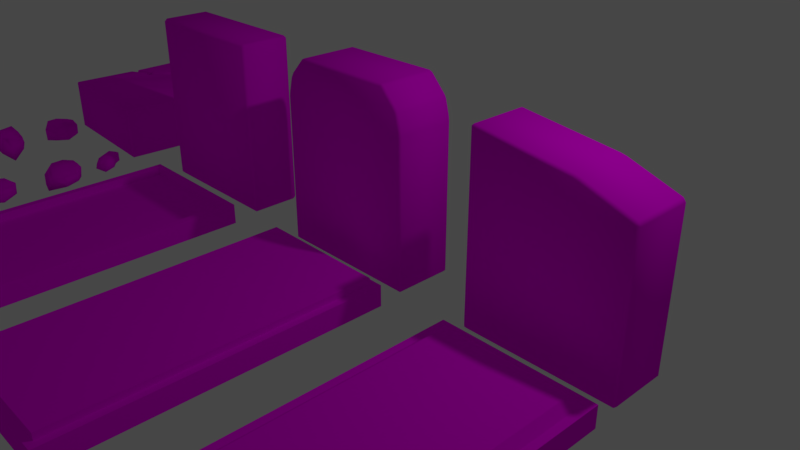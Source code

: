 # Source: hautakivet.blend  (saved by Blender 2.79.0; exported with 4.5.12 LTS)
import bpy
from mathutils import Matrix  # noqa: F401  (used for matrix-valued properties, if any)

bpy.ops.wm.read_factory_settings(use_empty=True)
scene = bpy.context.scene
scene.name = 'Scene'

# ---- collections
col_collection_1 = bpy.data.collections.new('Collection 1'); scene.collection.children.link(col_collection_1)

# ---- images (referenced by path relative to the original .blend; pixels are not part of the script)
import os
ASSET_DIR = os.environ.get("B2B_ASSET_DIR", "")  # directory of the original .blend (textures are referenced by path, not embedded)
HERE = os.path.dirname(os.path.abspath(__file__))  # packed textures are extracted next to this script under _unpacked/

def load_image(name, relpath, width, height, colorspace="sRGB"):
    """Load a texture the original file referenced (path relative to the .blend, or extracted next to this script)."""
    p = next((c for c in (os.path.join(HERE, relpath), os.path.join(ASSET_DIR, relpath)) if relpath and os.path.exists(c)), "")
    if p:
        img = bpy.data.images.load(p, check_existing=True)
        img.name = name
    else:  # same state as the original file: an image datablock whose file is absent (Cycles renders it pink)
        img = bpy.data.images.new(name, width, height)
        img.source = "FILE"
        img.filepath = "//" + (relpath or name)
    img.colorspace_settings.name = colorspace
    return img
img_cliffs0149_18_l_color_jpg = load_image('Cliffs0149_18_L_COLOR.jpg', 'Cliffs0149_18_L_COLOR.jpg', 1024, 1024, 'sRGB')
img_stone08_jpg = load_image('stone08.jpg', 'stone08.jpg', 1024, 1024, 'sRGB')

# ---- materials (node trees are filled in below, after node groups)
mat_material_001 = bpy.data.materials.new('Material.001')
mat_material_001.alpha_threshold = 0.0
mat_material_001.roughness = 0.5
mat_material = bpy.data.materials.new('Material')
mat_material.alpha_threshold = 0.0
mat_material.roughness = 0.5
mat_material.line_color = (0.0, 0.0, 0.0, 1.0)

# ---- material node trees
mat_material_001.use_nodes = True; mat_material_001.node_tree.nodes.clear()
_N = mat_material_001.node_tree.nodes; _L = mat_material_001.node_tree.links
n0 = _N.new('ShaderNodeOutputMaterial'); n0.name = 'Material Output'; n0.location = (300, 300)
n1 = _N.new('ShaderNodeBsdfDiffuse'); n1.name = 'Diffuse BSDF'; n1.location = (-29, 348)
n2 = _N.new('ShaderNodeTexImage'); n2.name = 'Image Texture'; n2.location = (-332, 334)
n2.width = 140
n2.image = img_cliffs0149_18_l_color_jpg
n3 = _N.new('ShaderNodeTexCoord'); n3.name = 'Texture Coordinate'; n3.location = (-741, 313)
_L.new(n1.outputs[0], n0.inputs[0])
_L.new(n2.outputs[0], n1.inputs[0])
_L.new(n3.outputs[2], n2.inputs[0])
n0.is_active_output = True
mat_material.use_nodes = True; mat_material.node_tree.nodes.clear()
_N = mat_material.node_tree.nodes; _L = mat_material.node_tree.links
n0 = _N.new('ShaderNodeOutputMaterial'); n0.name = 'Material Output'; n0.location = (300, 300)
n1 = _N.new('ShaderNodeBsdfDiffuse'); n1.name = 'Diffuse BSDF'; n1.location = (10, 300)
n2 = _N.new('ShaderNodeTexImage'); n2.name = 'Image Texture'; n2.location = (-304, 292)
n2.width = 227
n2.image = img_stone08_jpg
_L.new(n1.outputs[0], n0.inputs[0])
_L.new(n2.outputs[0], n1.inputs[0])
n0.is_active_output = True

# ---- world
world_world = bpy.data.worlds.new('World'); scene.world = world_world
world_world.color = (0.05088, 0.05088, 0.05088)
world_world.use_sun_shadow = False
world_world.sun_shadow_jitter_overblur = 0.0
world_world.cycles.sampling_method = 'MANUAL'

# ---- cameras
cam_camera = bpy.data.cameras.new('Camera')
cam_camera.clip_end = 100.0
cam_camera.lens = 35.0
cam_camera.sensor_width = 32.0
cam_camera.sensor_height = 18.0
cam_camera.ortho_scale = 7.314
cam_camera.dof.focus_distance = 0.0

# ---- lights
light_lamp = bpy.data.lights.new('Lamp', 'POINT')
light_lamp.transmission_factor = 0.0
light_lamp.cutoff_distance = 30.0
light_lamp.energy = 100.0
light_lamp.shadow_buffer_clip_start = 1.001
light_lamp.shadow_soft_size = 0.1
light_lamp.shadow_maximum_resolution = 0.006
light_lamp.use_absolute_resolution = True

# ---- meshes
me_cube_018 = bpy.data.meshes.new('Cube.018')
me_cube_018.from_pydata([(-0.207, -0.2011, -0.06447), (-0.1897, -0.1454, 0.1575), (-0.1569, 0.1618, -0.07258), (-0.1318, 0.1763, 0.1328), (0.1789, -0.1889, -0.08584), (0.1663, -0.1198, 0.1098), (0.1625, 0.1665, -0.07531), (0.1917, 0.1698, 0.1299), (-0.2895, -0.01358, -0.111), (-0.1924, -0.172, 0.05529), (-0.199, 0.01129, 0.1611), (-0.1905, 0.2012, 0.02823), (0.0003392, 0.2695, -0.117), (0.03808, 0.2014, 0.1537), (0.1914, 0.1816, 0.02339), (0.2456, -0.006001, -0.1038), (0.2394, 0.02307, 0.1788), (0.1773, -0.1699, 0.01492), (-0.009171, -0.2729, -0.1125), (-0.05371, -0.1341, 0.1455), (0.01228, 0.03138, 0.1869), (-0.0007529, -0.0009268, -0.1255), (-0.04968, -0.2628, 0.06425), (0.2668, -0.00457, 0.03905), (0.008537, 0.2774, 0.0423), (-0.284, -0.03486, 0.07153), (0.3097, -3.165, -0.1234), (0.3677, -3.34, 0.1098), (0.5811, -3.536, -0.07258), (0.5772, -3.565, 0.1327), (0.09498, -3.588, -0.07585), (0.1609, -3.617, 0.1095), (0.3879, -3.793, -0.07399), (0.3792, -3.734, 0.07151), (0.5298, -3.34, -0.1219), (0.3451, -3.31, 0.01171), (0.495, -3.429, 0.1464), (0.6344, -3.536, 0.02677), (0.569, -3.727, -0.1168), (0.4812, -3.683, 0.1273), (0.3814, -3.784, 0.0005167), (0.2006, -3.75, -0.1036), (0.2653, -3.692, 0.1132), (0.1115, -3.597, 0.02262), (0.1495, -3.39, -0.1169), (0.3006, -3.485, 0.1004), (0.3738, -3.59, 0.1881), (0.357, -3.56, -0.1263), (0.178, -3.399, 0.02304), (0.2065, -3.733, 0.02032), (0.5598, -3.719, 0.02753), (0.5269, -3.345, 0.03924), (-0.3553, -3.847, -0.1258), (-0.3179, -3.645, 0.05491), (-0.4462, -3.401, -0.06528), (-0.4233, -3.369, 0.117), (0.002609, -3.575, -0.04881), (-0.03017, -3.506, 0.1146), (-0.1657, -3.255, -0.06009), (-0.138, -3.236, 0.1349), (-0.4825, -3.6, -0.1167), (-0.3219, -3.696, -0.004602), (-0.3969, -3.516, 0.09756), (-0.4917, -3.378, 0.02767), (-0.3529, -3.232, -0.1146), (-0.2856, -3.273, 0.1468), (-0.1458, -3.228, 0.03606), (-0.01519, -3.373, -0.08442), (-0.02743, -3.343, 0.1778), (-0.00596, -3.556, 0.04725), (-0.1253, -3.73, -0.08266), (-0.2049, -3.556, 0.07679), (-0.2214, -3.424, 0.1442), (-0.2511, -3.498, -0.05978), (-0.1383, -3.694, 0.02373), (0.002688, -3.363, 0.0601), (-0.3495, -3.222, 0.04593), (-0.4728, -3.591, 0.02715), (-0.07362, -2.638, 0.01303), (-0.09947, -2.656, 0.04655), (-0.1226, -2.884, -0.00762), (-0.1835, -2.886, 0.09377), (-0.2563, -2.443, 0.01856), (-0.3068, -2.506, 0.131), (-0.4089, -2.769, -0.02631), (-0.4521, -2.757, 0.1434), (-0.06754, -2.744, -0.00147), (-0.06378, -2.642, 0.02203), (-0.1284, -2.759, 0.06181), (-0.1259, -2.928, 0.03682), (-0.3127, -2.925, -0.09253), (-0.3341, -2.847, 0.1444), (-0.4476, -2.77, 0.05796), (-0.3927, -2.582, -0.0002408), (-0.4398, -2.603, 0.183), (-0.2755, -2.459, 0.0869), (-0.09782, -2.53, 0.01069), (-0.1792, -2.596, 0.08317), (-0.2661, -2.7, 0.1239), (-0.1499, -2.686, 0.02064), (-0.1116, -2.52, 0.04492), (-0.4256, -2.572, 0.1106), (-0.3263, -2.929, 0.06018), (-0.03975, -2.774, 0.01193), (-0.5067, -1.929, -0.1288), (-0.3283, -1.775, 0.04732), (-0.2476, -1.559, -0.07216), (-0.2196, -1.554, 0.1348), (-0.04768, -2.002, -0.08356), (-0.02808, -1.915, 0.08351), (0.0554, -1.66, -0.07468), (0.08355, -1.668, 0.1326), (-0.4214, -1.674, -0.1159), (-0.3659, -1.829, -0.01752), (-0.3168, -1.668, 0.1353), (-0.2661, -1.51, 0.02826), (-0.06341, -1.509, -0.117), (-0.05148, -1.588, 0.1581), (0.08721, -1.656, 0.02584), (0.07673, -1.85, -0.1035), (0.08181, -1.817, 0.1734), (-0.04154, -1.981, 0.01366), (-0.2456, -2.012, -0.1185), (-0.1931, -1.818, 0.06422), (-0.1222, -1.719, 0.1548), (-0.1949, -1.831, -0.03316), (-0.2199, -1.941, -0.02671), (0.09674, -1.857, 0.0414), (-0.05311, -1.504, 0.04243), (-0.4129, -1.673, 0.04141), (0.07458, -0.8898, -0.2923), (0.04433, -0.9282, 0.09269), (-0.1535, -1.08, -0.06939), (-0.1742, -1.04, 0.1007), (-0.1112, -0.6262, -0.08584), (-0.155, -0.6811, 0.1098), (-0.3681, -0.8724, -0.07531), (-0.3898, -0.8526, 0.1299), (-0.0119, -1.049, -0.1484), (0.04821, -0.9075, -0.0482), (-0.06508, -0.9874, 0.1075), (-0.1646, -1.061, 0.02274), (-0.3345, -1.058, -0.1141), (-0.3041, -0.9843, 0.1468), (-0.3984, -0.8605, 0.02339), (-0.2928, -0.6963, -0.1038), (-0.3107, -0.7201, 0.1788), (-0.1245, -0.6399, 0.01492), (0.05548, -0.7106, -0.1295), (-0.05124, -0.8415, 0.1009), (-0.1682, -0.8963, 0.1844), (-0.138, -0.8848, -0.1288), (0.05462, -0.7394, 0.02066), (-0.3079, -0.6813, 0.03905), (-0.3336, -1.039, 0.03532), (-0.0169, -1.032, 0.005935), (1.178, -3.208, -0.165), (1.155, -3.37, 0.07108), (1.253, -3.592, -0.07141), (1.236, -3.618, 0.1328), (0.8118, -3.425, -0.09374), (0.8729, -3.509, 0.0787), (0.9637, -3.73, -0.07484), (0.9374, -3.744, 0.1315), (1.301, -3.33, -0.07536), (1.148, -3.321, -0.0149), (1.226, -3.456, 0.1486), (1.3, -3.616, 0.02857), (1.154, -3.757, -0.117), (1.092, -3.711, 0.1538), (0.9428, -3.755, 0.0248), (0.8108, -3.601, -0.0977), (0.8377, -3.635, 0.1758), (0.8393, -3.466, -0.01246), (0.9523, -3.299, -0.1367), (1.033, -3.432, 0.09083), (1.041, -3.542, 0.1904), (0.9899, -3.405, -0.05123), (0.9862, -3.365, -0.03268), (0.7946, -3.615, 0.04284), (1.15, -3.768, 0.0423), (1.293, -3.383, 0.05103), (1.96, -3.811, -0.1234), (1.841, -3.659, 0.09004), (1.581, -3.55, -0.07258), (1.575, -3.522, 0.1327), (2.027, -3.346, -0.06957), (1.942, -3.336, 0.08209), (1.679, -3.247, -0.07518), (1.685, -3.218, 0.1301), (1.694, -3.719, -0.1219), (1.879, -3.687, 0.01481), (1.696, -3.622, 0.1393), (1.533, -3.57, 0.02823), (1.529, -3.366, -0.1166), (1.606, -3.353, 0.1538), (1.675, -3.214, 0.02425), (1.871, -3.223, -0.09777), (1.83, -3.223, 0.1527), (2.008, -3.342, 0.03151), (2.039, -3.547, -0.111), (1.86, -3.503, 0.09042), (1.75, -3.428, 0.1531), (1.794, -3.458, -0.09603), (2.006, -3.546, 0.02477), (1.877, -3.203, 0.04643), (1.525, -3.357, 0.04235), (1.696, -3.714, 0.03951), (1.627, -2.695, -0.07267), (1.628, -2.664, 0.0926), (1.786, -2.433, -0.06911), (1.814, -2.433, 0.1316), (1.894, -2.907, -0.08367), (1.906, -2.83, 0.07148), (2.079, -2.595, -0.0298), (2.056, -2.603, 0.05396), (1.597, -2.512, -0.1181), (1.593, -2.695, 0.00987), (1.69, -2.531, 0.1449), (1.778, -2.382, 0.03197), (1.978, -2.421, -0.1096), (1.95, -2.498, 0.09588), (2.096, -2.595, 0.02898), (2.049, -2.786, -0.09099), (2.008, -2.735, 0.05854), (1.903, -2.89, 0.0195), (1.692, -2.877, -0.1097), (1.774, -2.717, 0.1033), (1.845, -2.622, 0.1137), (1.842, -2.657, -0.09805), (1.7, -2.85, 0.02291), (2.057, -2.788, 0.02271), (1.992, -2.418, 0.05634), (1.601, -2.511, 0.04031), (1.547, -2.08, -0.131), (1.656, -1.913, 0.07031), (1.663, -1.646, -0.05524), (1.691, -1.63, 0.12), (2.007, -2.002, -0.06762), (1.968, -1.908, 0.0556), (1.987, -1.64, -0.06943), (2.003, -1.636, 0.1065), (1.533, -1.815, -0.1046), (1.637, -1.967, 0.007944), (1.642, -1.771, 0.1167), (1.63, -1.606, 0.04738), (1.823, -1.537, -0.1142), (1.857, -1.607, 0.124), (2.016, -1.625, 0.03073), (2.072, -1.815, -0.09374), (2.019, -1.768, 0.09849), (1.996, -1.974, 0.01035), (1.814, -2.084, -0.1002), (1.8, -1.894, 0.09623), (1.827, -1.767, 0.1362), (1.827, -1.818, -0.09558), (1.806, -2.044, 0.02033), (2.08, -1.809, 0.02573), (1.832, -1.528, 0.05754), (1.548, -1.805, 0.03932), (2.045, -1.149, -0.1234), (1.919, -1.008, 0.09154), (1.649, -0.9159, -0.07245), (1.641, -0.8877, 0.1318), (2.074, -0.681, -0.08407), (1.997, -0.676, 0.08097), (1.729, -0.6045, -0.05962), (1.729, -0.579, 0.1212), (1.774, -1.076, -0.1219), (1.956, -1.031, 0.01456), (1.768, -0.9781, 0.1294), (1.602, -0.9383, 0.02826), (1.585, -0.7364, -0.117), (1.66, -0.7174, 0.1476), (1.724, -0.5718, 0.05307), (1.915, -0.5692, -0.09664), (1.872, -0.5746, 0.1113), (2.058, -0.6781, 0.02862), (2.103, -0.8796, -0.1166), (1.923, -0.8489, 0.07991), (1.804, -0.7819, 0.1096), (1.855, -0.8099, -0.07141), (2.074, -0.8837, 0.02688), (1.922, -0.5482, 0.05781), (1.58, -0.7263, 0.04415), (1.774, -1.071, 0.03957), (1.623, 0.01698, -0.06726), (1.669, 0.04195, 0.09079), (1.813, 0.1227, -0.04767), (1.846, 0.08616, 0.06754), (1.818, -0.2744, -0.07989), (1.863, -0.1967, 0.07846), (2.017, -0.06285, -0.0519), (1.995, -0.06503, 0.07966), (1.675, 0.1925, -0.1107), (1.613, 0.02986, 0.009109), (1.766, 0.09568, 0.09288), (1.826, 0.1146, 0.01952), (1.904, 0.02067, -0.04804), (1.912, 0.009222, 0.07053), (2.012, -0.07002, 0.02244), (2.003, -0.2067, -0.1021), (1.982, -0.1471, 0.113), (1.834, -0.2558, 0.01284), (1.632, -0.1769, -0.08411), (1.766, -0.06609, 0.0873), (1.857, -0.02596, 0.09231), (1.836, -0.02315, -0.1088), (1.665, -0.1436, 0.01633), (2.013, -0.2161, 0.03377), (1.925, 0.02657, 0.0201), (1.689, 0.1842, 0.03381)], [], [(25, 10, 3, 11), (24, 13, 7, 14), (23, 16, 5, 17), (22, 19, 1, 9), (21, 15, 4, 18), (20, 10, 1, 19), (16, 20, 19, 5), (7, 13, 20, 16), (13, 3, 10, 20), (8, 21, 18, 0), (2, 12, 21, 8), (12, 6, 15, 21), (18, 22, 9, 0), (4, 17, 22, 18), (17, 5, 19, 22), (15, 23, 17, 4), (6, 14, 23, 15), (14, 7, 16, 23), (12, 24, 14, 6), (2, 11, 24, 12), (11, 3, 13, 24), (8, 25, 11, 2), (0, 9, 25, 8), (9, 1, 10, 25), (51, 36, 29, 37), (50, 39, 33, 40), (49, 42, 31, 43), (48, 45, 27, 35), (47, 41, 30, 44), (46, 36, 27, 45), (42, 46, 45, 31), (33, 39, 46, 42), (39, 29, 36, 46), (34, 47, 44, 26), (28, 38, 47, 34), (38, 32, 41, 47), (44, 48, 35, 26), (30, 43, 48, 44), (43, 31, 45, 48), (41, 49, 43, 30), (32, 40, 49, 41), (40, 33, 42, 49), (38, 50, 40, 32), (28, 37, 50, 38), (37, 29, 39, 50), (34, 51, 37, 28), (26, 35, 51, 34), (35, 27, 36, 51), (77, 62, 55, 63), (76, 65, 59, 66), (75, 68, 57, 69), (74, 71, 53, 61), (73, 67, 56, 70), (72, 62, 53, 71), (68, 72, 71, 57), (59, 65, 72, 68), (65, 55, 62, 72), (60, 73, 70, 52), (54, 64, 73, 60), (64, 58, 67, 73), (70, 74, 61, 52), (56, 69, 74, 70), (69, 57, 71, 74), (67, 75, 69, 56), (58, 66, 75, 67), (66, 59, 68, 75), (64, 76, 66, 58), (54, 63, 76, 64), (63, 55, 65, 76), (60, 77, 63, 54), (52, 61, 77, 60), (61, 53, 62, 77), (103, 88, 81, 89), (102, 91, 85, 92), (101, 94, 83, 95), (100, 97, 79, 87), (99, 93, 82, 96), (98, 88, 79, 97), (94, 98, 97, 83), (85, 91, 98, 94), (91, 81, 88, 98), (86, 99, 96, 78), (80, 90, 99, 86), (90, 84, 93, 99), (96, 100, 87, 78), (82, 95, 100, 96), (95, 83, 97, 100), (93, 101, 95, 82), (84, 92, 101, 93), (92, 85, 94, 101), (90, 102, 92, 84), (80, 89, 102, 90), (89, 81, 91, 102), (86, 103, 89, 80), (78, 87, 103, 86), (87, 79, 88, 103), (129, 114, 107, 115), (128, 117, 111, 118), (127, 120, 109, 121), (126, 123, 105, 113), (125, 119, 108, 122), (124, 114, 105, 123), (120, 124, 123, 109), (111, 117, 124, 120), (117, 107, 114, 124), (112, 125, 122, 104), (106, 116, 125, 112), (116, 110, 119, 125), (122, 126, 113, 104), (108, 121, 126, 122), (121, 109, 123, 126), (119, 127, 121, 108), (110, 118, 127, 119), (118, 111, 120, 127), (116, 128, 118, 110), (106, 115, 128, 116), (115, 107, 117, 128), (112, 129, 115, 106), (104, 113, 129, 112), (113, 105, 114, 129), (155, 140, 133, 141), (154, 143, 137, 144), (153, 146, 135, 147), (152, 149, 131, 139), (151, 145, 134, 148), (150, 140, 131, 149), (146, 150, 149, 135), (137, 143, 150, 146), (143, 133, 140, 150), (138, 151, 148, 130), (132, 142, 151, 138), (142, 136, 145, 151), (148, 152, 139, 130), (134, 147, 152, 148), (147, 135, 149, 152), (145, 153, 147, 134), (136, 144, 153, 145), (144, 137, 146, 153), (142, 154, 144, 136), (132, 141, 154, 142), (141, 133, 143, 154), (138, 155, 141, 132), (130, 139, 155, 138), (139, 131, 140, 155), (181, 166, 159, 167), (180, 169, 163, 170), (179, 172, 161, 173), (178, 175, 157, 165), (177, 171, 160, 174), (176, 166, 157, 175), (172, 176, 175, 161), (163, 169, 176, 172), (169, 159, 166, 176), (164, 177, 174, 156), (158, 168, 177, 164), (168, 162, 171, 177), (174, 178, 165, 156), (160, 173, 178, 174), (173, 161, 175, 178), (171, 179, 173, 160), (162, 170, 179, 171), (170, 163, 172, 179), (168, 180, 170, 162), (158, 167, 180, 168), (167, 159, 169, 180), (164, 181, 167, 158), (156, 165, 181, 164), (165, 157, 166, 181), (207, 192, 185, 193), (206, 195, 189, 196), (205, 198, 187, 199), (204, 201, 183, 191), (203, 197, 186, 200), (202, 192, 183, 201), (198, 202, 201, 187), (189, 195, 202, 198), (195, 185, 192, 202), (190, 203, 200, 182), (184, 194, 203, 190), (194, 188, 197, 203), (200, 204, 191, 182), (186, 199, 204, 200), (199, 187, 201, 204), (197, 205, 199, 186), (188, 196, 205, 197), (196, 189, 198, 205), (194, 206, 196, 188), (184, 193, 206, 194), (193, 185, 195, 206), (190, 207, 193, 184), (182, 191, 207, 190), (191, 183, 192, 207), (233, 218, 211, 219), (232, 221, 215, 222), (231, 224, 213, 225), (230, 227, 209, 217), (229, 223, 212, 226), (228, 218, 209, 227), (224, 228, 227, 213), (215, 221, 228, 224), (221, 211, 218, 228), (216, 229, 226, 208), (210, 220, 229, 216), (220, 214, 223, 229), (226, 230, 217, 208), (212, 225, 230, 226), (225, 213, 227, 230), (223, 231, 225, 212), (214, 222, 231, 223), (222, 215, 224, 231), (220, 232, 222, 214), (210, 219, 232, 220), (219, 211, 221, 232), (216, 233, 219, 210), (208, 217, 233, 216), (217, 209, 218, 233), (259, 244, 237, 245), (258, 247, 241, 248), (257, 250, 239, 251), (256, 253, 235, 243), (255, 249, 238, 252), (254, 244, 235, 253), (250, 254, 253, 239), (241, 247, 254, 250), (247, 237, 244, 254), (242, 255, 252, 234), (236, 246, 255, 242), (246, 240, 249, 255), (252, 256, 243, 234), (238, 251, 256, 252), (251, 239, 253, 256), (249, 257, 251, 238), (240, 248, 257, 249), (248, 241, 250, 257), (246, 258, 248, 240), (236, 245, 258, 246), (245, 237, 247, 258), (242, 259, 245, 236), (234, 243, 259, 242), (243, 235, 244, 259), (285, 270, 263, 271), (284, 273, 267, 274), (283, 276, 265, 277), (282, 279, 261, 269), (281, 275, 264, 278), (280, 270, 261, 279), (276, 280, 279, 265), (267, 273, 280, 276), (273, 263, 270, 280), (268, 281, 278, 260), (262, 272, 281, 268), (272, 266, 275, 281), (278, 282, 269, 260), (264, 277, 282, 278), (277, 265, 279, 282), (275, 283, 277, 264), (266, 274, 283, 275), (274, 267, 276, 283), (272, 284, 274, 266), (262, 271, 284, 272), (271, 263, 273, 284), (268, 285, 271, 262), (260, 269, 285, 268), (269, 261, 270, 285), (311, 296, 289, 297), (310, 299, 293, 300), (309, 302, 291, 303), (308, 305, 287, 295), (307, 301, 290, 304), (306, 296, 287, 305), (302, 306, 305, 291), (293, 299, 306, 302), (299, 289, 296, 306), (294, 307, 304, 286), (288, 298, 307, 294), (298, 292, 301, 307), (304, 308, 295, 286), (290, 303, 308, 304), (303, 291, 305, 308), (301, 309, 303, 290), (292, 300, 309, 301), (300, 293, 302, 309), (298, 310, 300, 292), (288, 297, 310, 298), (297, 289, 299, 310), (294, 311, 297, 288), (286, 295, 311, 294), (295, 287, 296, 311)])
me_cube_018.polygons.foreach_set('use_smooth', [True] * 288)
_uv = me_cube_018.uv_layers.new(name='UVMap')
_uv.uv.foreach_set('vector', [0.9967, 0.5712, 1.02, 0.616, 1.102, 0.6018, 1.115, 0.5495, 0.05347, 0.5566, 0.06824, 0.6123, 0.1451, 0.6004, 0.1449, 0.5471, 0.01182, 0.555, 0.02565, 0.6249, -0.04577, 0.5903, -0.07086, 0.5429, 0.02436, 0.5676, 0.02234, 0.6082, -0.04567, 0.6142, -0.04702, 0.5631, 0.04882, 0.01365, 0.172, 0.01111, 0.1387, -0.08035, 0.04461, -0.1223, 0.05534, 0.0298, -0.0503, 0.01976, -0.04567, -0.0586, 0.02234, -0.05295, 0.1689, 0.02565, 0.05534, 0.0298, 0.02234, -0.05295, 0.1324, -0.04577, 0.1451, 0.09901, 0.06824, 0.1148, 0.05534, 0.0298, 0.1689, 0.02565, 0.06824, 0.1148, -0.01668, 0.1022, -0.0503, 0.01976, 0.05534, 0.0298, 0.9045, 0.007317, 1.049, 0.01365, 1.045, -0.1223, 0.9457, -0.08642, 0.9708, 0.09499, 1.049, 0.1489, 1.049, 0.01365, 0.9045, 0.007317, 0.04937, 0.1489, 0.1305, 0.09737, 0.172, 0.01111, 0.04882, 0.01365, 0.04461, 0.4792, 0.02436, 0.5676, -0.04702, 0.5631, -0.05432, 0.5032, 0.1387, 0.4925, 0.1379, 0.5429, 0.02436, 0.5676, 0.04461, 0.4792, 0.1379, 0.9291, 0.1324, 0.9542, 0.02234, 0.947, 0.02436, 0.8827, 0.01111, 0.4835, 0.01182, 0.555, -0.07086, 0.5429, -0.08035, 0.4925, 0.09737, 0.4978, 0.1049, 0.5471, 0.01182, 0.555, 0.01111, 0.4835, 0.1049, 0.5471, 0.09901, 0.6004, 0.02565, 0.6249, 0.01182, 0.555, 0.04937, 0.4769, 0.05347, 0.5566, 0.1449, 0.5471, 0.1305, 0.4978, 0.9708, 0.4991, 0.9539, 0.5495, 1.053, 0.5566, 1.049, 0.4769, 0.9539, 0.5495, 0.9833, 0.6018, 1.068, 0.6123, 1.053, 0.5566, 0.007317, 0.4799, -0.00332, 0.5712, 0.1147, 0.5495, 0.09499, 0.4991, 0.9136, 0.5032, 0.9281, 0.5631, 0.9967, 0.5712, 1.007, 0.4799, 0.9281, 0.5631, 0.9414, 0.6142, 1.02, 0.616, 0.9967, 0.5712, 0.3418, 0.5551, 0.2997, 0.6086, 0.2314, 0.6018, 0.2463, 0.5488, 0.3291, 0.5492, 0.2898, 0.5991, 0.2388, 0.5712, 0.2399, 0.5357, 0.1474, 0.5456, 0.1682, 0.592, 0.2056, 0.5902, 0.2154, 0.5467, 0.1382, 0.3147, 0.1995, 0.2716, 0.233, 0.3439, 0.2218, 0.3592, 0.2277, 0.2342, 0.1495, 0.1393, 0.09669, 0.22, 0.124, 0.319, 0.2361, 0.2191, 0.2967, 0.2997, 0.233, 0.3439, 0.1995, 0.2716, 0.1818, 0.1682, 0.2361, 0.2191, 0.1995, 0.2716, 0.1296, 0.2056, 0.2388, 0.147, 0.2898, 0.1724, 0.2361, 0.2191, 0.1818, 0.1682, 0.2898, 0.1724, 0.3378, 0.2314, 0.2967, 0.2997, 0.2361, 0.2191, 0.3141, 0.3441, 0.2277, 0.2342, 0.124, 0.319, 0.2041, 0.4314, 0.3397, 0.2459, 0.3337, 0.1506, 0.2277, 0.2342, 0.3141, 0.3441, 0.3337, 0.1506, 0.2432, 0.1177, 0.1495, 0.1393, 0.2277, 0.2342, 0.124, 0.477, 0.1382, 0.547, 0.2218, 0.5413, 0.2041, 0.4737, 0.22, 0.4975, 0.2154, 0.5467, 0.3147, 0.547, 0.319, 0.477, 0.105, 0.2154, 0.1296, 0.2056, 0.1995, 0.2716, 0.1382, 0.3147, 0.1393, 0.4836, 0.1474, 0.5456, 0.2154, 0.5467, 0.22, 0.4975, 0.2432, 0.4984, 0.2399, 0.5357, 0.1524, 0.5456, 0.1495, 0.4836, 0.2399, 0.5357, 0.2388, 0.5712, 0.1818, 0.592, 0.1524, 0.5456, 0.3337, 0.477, 0.3291, 0.5492, 0.2399, 0.5357, 0.2432, 0.4984, 0.2459, 0.4991, 0.2463, 0.5488, 0.1547, 0.5492, 0.1506, 0.477, 0.2463, 0.5488, 0.2314, 0.6018, 0.1724, 0.5991, 0.1547, 0.5492, 0.3441, 0.4745, 0.3418, 0.5551, 0.2463, 0.5488, 0.2459, 0.4991, 0.2041, 0.4737, 0.2218, 0.5413, 0.3127, 0.5551, 0.3141, 0.4745, 0.2218, 0.5413, 0.233, 0.5903, 0.2967, 0.6086, 0.3127, 0.5551, 0.2189, 0.549, 0.2561, 0.5842, 0.3297, 0.5939, 0.3252, 0.5493, 0.8744, 0.5584, 0.9064, 0.6088, 0.9802, 0.6029, 0.9763, 0.5535, 0.3328, 0.5655, 0.3425, 0.6243, 0.2612, 0.5928, 0.2363, 0.5591, 0.98, 0.1671, 0.9467, 0.2363, 0.8903, 0.1918, 0.8882, 0.1663, 0.9237, 0.2654, 1.042, 0.3276, 1.051, 0.2268, 0.9865, 0.1491, 0.9385, 0.3019, 0.8507, 0.2561, 0.8903, 0.1918, 0.9467, 0.2363, 0.03549, 0.3425, -0.06148, 0.3019, -0.05325, 0.2363, 0.03412, 0.2612, 0.9802, 0.3963, 0.9064, 0.3777, 0.9385, 0.3019, 1.035, 0.3425, 0.9064, 0.3777, 0.8376, 0.3297, 0.8507, 0.2561, 0.9385, 0.3019, 0.808, 0.214, 0.9237, 0.2654, 0.9865, 0.1491, 0.8716, 0.0907, 0.8261, 0.3138, 0.8727, 0.3982, 0.9237, 0.2654, 0.808, 0.214, 0.8727, 0.3982, 0.9664, 0.3867, 1.042, 0.3276, 0.9237, 0.2654, 0.9865, 0.4941, 0.98, 0.5473, 0.8882, 0.5331, 0.8716, 0.4725, 0.2268, 0.511, 0.2363, 0.5591, 0.1671, 0.5473, 0.1491, 0.4941, 0.04622, 0.2363, 0.03412, 0.2612, -0.05325, 0.2363, -0.01997, 0.1671, 0.3276, 0.4932, 0.3328, 0.5655, 0.2363, 0.5591, 0.2268, 0.511, 0.9664, 0.5054, 0.9763, 0.5535, 1.051, 0.5655, 1.042, 0.4932, 0.9763, 0.5535, 0.9802, 0.6029, 1.035, 0.6243, 1.051, 0.5655, 0.8727, 0.4781, 0.8744, 0.5584, 0.9763, 0.5535, 0.9664, 0.5054, 0.3138, 0.5028, 0.3252, 0.5493, 0.4033, 0.5584, 0.3982, 0.4781, 0.3252, 0.5493, 0.3297, 0.5939, 0.3777, 0.6088, 0.4033, 0.5584, 0.214, 0.4771, 0.2189, 0.549, 0.3252, 0.5493, 0.3138, 0.5028, 0.0907, 0.4725, 0.1663, 0.5331, 0.2189, 0.549, 0.214, 0.4771, 0.8882, 0.1663, 0.8903, 0.1918, 0.8507, 0.2561, 0.8128, 0.2189, 0.02933, 0.627, -0.015, 0.6345, -0.04257, 0.5711, -0.01377, 0.5502, 0.5495, 0.5655, 0.5908, 0.6076, 0.6355, 0.6071, 0.6292, 0.5644, 0.8364, 0.5907, 0.8293, 0.6269, 0.8958, 0.6009, 0.9115, 0.5789, 0.9934, 0.7541, 0.9596, 0.7159, 0.9995, 0.686, 1.017, 0.6931, 0.9743, 0.671, 0.8528, 0.7229, 0.921, 0.7926, 1.0, 0.749, 0.9162, 0.664, 0.985, 0.6345, 0.9995, 0.686, 0.9596, 0.7159, 0.8293, 0.7125, 0.9162, 0.664, 0.9596, 0.7159, 0.8958, 0.7613, 0.8232, 0.6355, 0.8821, 0.5908, 0.9162, 0.664, 0.8293, 0.7125, 0.8821, 0.5908, 0.9574, 0.5711, 0.985, 0.6345, 0.9162, 0.664, 0.01543, 0.6423, -0.02575, 0.671, 0.0002902, 0.749, 0.01239, 0.695, 0.9879, 0.5722, 0.8928, 0.5514, 0.9743, 0.671, 1.015, 0.6423, 0.8928, 0.5514, 0.8448, 0.6297, 0.8528, 0.7229, 0.9743, 0.671, 0.749, 0.5408, 0.7541, 0.5579, 0.6931, 0.5464, 0.695, 0.5419, 0.921, 0.5447, 0.9115, 0.5789, 0.9934, 0.5579, 1.0, 0.5408, 0.9115, 0.7847, 0.8958, 0.7613, 0.9596, 0.7159, 0.9934, 0.7541, 0.8528, 0.5353, 0.8364, 0.5907, 0.9115, 0.5789, 0.921, 0.5447, 0.6297, 0.5223, 0.6292, 0.5644, 0.7281, 0.5907, 0.7229, 0.5353, 0.6292, 0.5644, 0.6355, 0.6071, 0.7125, 0.6269, 0.7281, 0.5907, 0.5514, 0.4892, 0.5495, 0.5655, 0.6292, 0.5644, 0.6297, 0.5223, 0.9879, 0.5316, 0.9862, 0.5538, 0.8861, 0.5655, 0.8928, 0.4892, 0.9862, 0.5538, 0.9574, 0.5823, 0.8821, 0.6076, 0.8861, 0.5655, 0.01543, 0.6423, 0.02933, 0.627, -0.01377, 0.5502, -0.01208, 0.5722, 0.01239, 0.695, 0.01731, 0.6931, 0.02933, 0.627, 0.01543, 0.6423, 0.01731, 0.6931, -0.000536, 0.686, -0.015, 0.6345, 0.02933, 0.627, 0.1774, 0.5561, 0.1802, 0.6031, 0.237, 0.6028, 0.2591, 0.5496, 0.02265, 0.5566, 0.02346, 0.6145, 0.09097, 0.6018, 0.09281, 0.5483, 0.09757, 0.5561, 0.0901, 0.6221, 0.03516, 0.5772, 0.02843, 0.5423, 0.9393, 0.04377, 0.9526, 0.105, 0.885, 0.1267, 0.8663, 0.09976, 0.9518, 0.09851, 1.088, 0.08909, 1.025, 0.013, 0.9264, 0.008283, 0.9881, 0.1546, 0.8908, 0.1802, 0.885, 0.1267, 0.9526, 0.105, 0.0901, 0.1054, -0.01188, 0.1546, -0.04736, 0.105, 0.03516, 0.05644, 0.09097, 0.1802, 0.02346, 0.22, -0.01188, 0.1546, 0.0901, 0.1054, 0.02346, 0.22, -0.0606, 0.237, -0.1092, 0.1802, -0.01188, 0.1546, 0.8385, 0.1769, 0.9518, 0.09851, 0.9264, 0.008283, 0.7958, 0.04937, 0.9254, 0.2348, 1.017, 0.2597, 0.9518, 0.09851, 0.8385, 0.1769, 0.01749, 0.2597, 0.0769, 0.1841, 0.08756, 0.08909, -0.04823, 0.09851, 0.9264, 0.008283, 0.9393, 0.04377, 0.8663, 0.09976, 0.7958, 0.04937, 0.02536, 0.4936, 0.02843, 0.5423, -0.06074, 0.5221, -0.07362, 0.4762, 0.02843, 0.02352, 0.03516, 0.05644, -0.04736, 0.105, -0.06074, 0.04377, 0.08909, 0.4837, 0.08562, 0.5561, 0.02352, 0.5423, 0.013, 0.4936, 0.1841, 0.4981, 0.1859, 0.5483, 0.08562, 0.5561, 0.08909, 0.4837, 0.1859, 0.5483, 0.1802, 0.6018, 0.1054, 0.6221, 0.08562, 0.5561, 0.2597, 0.4769, 0.262, 0.5566, 0.1859, 0.5483, 0.1841, 0.4981, 0.9254, 0.4994, 0.9161, 0.5496, 1.023, 0.5566, 1.017, 0.4769, 0.9161, 0.5496, 0.9394, 0.6028, 1.023, 0.6145, 1.023, 0.5566, 0.8385, 0.4775, 0.8428, 0.5561, 0.9161, 0.5496, 0.9254, 0.4994, 0.04937, 0.4711, 0.09976, 0.5267, 0.1774, 0.5561, 0.1769, 0.4775, 0.8663, 0.09976, 0.885, 0.1267, 0.8908, 0.1802, 0.8428, 0.1774, 0.04075, 0.5384, 0.01666, 0.5892, -0.03788, 0.5858, -0.03309, 0.5468, 0.4944, 0.5531, 0.522, 0.6088, 0.5878, 0.6004, 0.5838, 0.5471, 0.8953, 0.555, 0.8939, 0.6249, 0.9717, 0.5903, 0.987, 0.5429, 0.6444, 0.5458, 0.5934, 0.5859, 0.55, 0.5818, 0.5604, 0.5113, 0.9802, 0.5717, 0.9028, 0.6659, 0.9936, 0.701, 1.077, 0.6588, 0.9651, 0.566, 1.017, 0.5204, 1.071, 0.55, 1.024, 0.5934, 0.8939, 0.6541, 0.9651, 0.566, 1.024, 0.5934, 0.9717, 0.6735, 0.8543, 0.5878, 0.8972, 0.522, 0.9651, 0.566, 0.8939, 0.6541, 0.8972, 0.522, 0.9621, 0.4943, 1.017, 0.5204, 0.9651, 0.566, 0.04325, 0.4895, -0.01981, 0.5717, 0.07694, 0.6588, 0.08649, 0.5692, 0.9724, 0.4743, 0.882, 0.4852, 0.9802, 0.5717, 1.043, 0.4895, 0.882, 0.4852, 0.8652, 0.5779, 0.9028, 0.6659, 0.9802, 0.5717, 0.6588, 0.4707, 0.6444, 0.5458, 0.5604, 0.5113, 0.5692, 0.3893, 0.9936, 0.4925, 0.987, 0.5429, 1.077, 0.5458, 1.077, 0.4707, 0.987, 0.6942, 0.9717, 0.6735, 1.024, 0.5934, 1.077, 0.6444, 0.9028, 0.4835, 0.8953, 0.555, 0.987, 0.5429, 0.9936, 0.4925, 0.5779, 0.4978, 0.5838, 0.5471, 0.6735, 0.555, 0.6659, 0.4835, 0.5838, 0.5471, 0.5878, 0.6004, 0.6541, 0.6249, 0.6735, 0.555, 0.4852, 0.4784, 0.4944, 0.5531, 0.5838, 0.5471, 0.5779, 0.4978, 0.9724, 0.5007, 0.9669, 0.5468, 0.8824, 0.5531, 0.882, 0.4784, 0.9669, 0.5468, 0.9621, 0.5858, 0.8972, 0.6088, 0.8824, 0.5531, 0.04325, 0.4612, 0.04075, 0.5384, -0.03309, 0.5468, -0.02756, 0.5007, 0.5692, 0.3893, 0.5604, 0.5113, 0.4981, 0.5384, 0.4895, 0.4612, 0.5604, 0.5113, 0.55, 0.5818, 0.5204, 0.5892, 0.4981, 0.5384, 0.3228, 0.5609, 0.2862, 0.6097, 0.2053, 0.6018, 0.2063, 0.5497, 0.6243, 0.5566, 0.5951, 0.6123, 0.5179, 0.6012, 0.5206, 0.5478, 0.2068, 0.5568, 0.1967, 0.6233, 0.2594, 0.5748, 0.281, 0.5292, 0.5423, 0.5191, 0.5659, 0.5808, 0.6267, 0.571, 0.6232, 0.528, 0.5442, 0.3117, 0.4546, 0.2134, 0.4551, 0.3018, 0.5254, 0.3644, 0.5699, 0.2433, 0.662, 0.2862, 0.6267, 0.329, 0.5659, 0.2982, 0.4681, 0.1967, 0.5699, 0.2433, 0.5659, 0.2982, 0.4856, 0.2594, 0.5179, 0.1419, 0.5951, 0.1587, 0.5699, 0.2433, 0.4681, 0.1967, 0.5951, 0.1587, 0.6672, 0.2053, 0.662, 0.2862, 0.5699, 0.2433, 0.6995, 0.349, 0.5442, 0.3117, 0.5254, 0.3644, 0.6384, 0.4099, 0.6756, 0.2179, 0.6264, 0.1355, 0.5442, 0.3117, 0.6995, 0.349, 0.6264, 0.1355, 0.531, 0.149, 0.4546, 0.2134, 0.5442, 0.3117, 0.5254, 0.4671, 0.5423, 0.5191, 0.6232, 0.528, 0.6384, 0.4529, 0.4551, 0.4886, 0.4688, 0.5292, 0.5423, 0.5191, 0.5254, 0.4671, 0.4688, 0.5292, 0.4856, 0.5748, 0.5659, 0.5808, 0.5423, 0.5191, 0.2134, 0.4866, 0.2068, 0.5568, 0.281, 0.5292, 0.3018, 0.4886, 0.531, 0.498, 0.5206, 0.5478, 0.4465, 0.5568, 0.4546, 0.4866, 0.5206, 0.5478, 0.5179, 0.6012, 0.4681, 0.6233, 0.4465, 0.5568, 0.6264, 0.4769, 0.6243, 0.5566, 0.5206, 0.5478, 0.531, 0.498, 0.2179, 0.4997, 0.2063, 0.5497, 0.1302, 0.5566, 0.1355, 0.4769, 0.6991, 0.5497, 0.6672, 0.6018, 0.5951, 0.6123, 0.6243, 0.5566, 0.349, 0.4977, 0.3228, 0.5609, 0.2063, 0.5497, 0.2179, 0.4997, 0.6384, 0.4529, 0.6232, 0.528, 0.6955, 0.5609, 0.6995, 0.4977, 0.6232, 0.528, 0.6267, 0.571, 0.662, 0.6097, 0.6955, 0.5609, 0.8971, 0.5552, 0.8974, 0.6051, 0.8368, 0.6018, 0.8156, 0.5495, 0.3358, 0.5566, 0.3375, 0.6123, 0.4052, 0.6005, 0.407, 0.5476, 0.4128, 0.5586, 0.4025, 0.6118, 0.3462, 0.5765, 0.3429, 0.5512, 0.0522, 0.2411, -0.02074, 0.2625, -0.03016, 0.1844, -0.01109, 0.1708, 0.9462, 0.2849, 0.9849, 0.4028, 1.063, 0.3412, 1.069, 0.2407, 0.9242, 0.3001, 0.8974, 0.2033, 0.9698, 0.1844, 0.9793, 0.2625, 0.9644, 0.4025, 0.9242, 0.3001, 0.9793, 0.2625, 1.02, 0.3462, 0.8919, 0.4052, 0.8523, 0.3375, 0.9242, 0.3001, 0.9644, 0.4025, 0.8523, 0.3375, 0.8368, 0.2531, 0.8974, 0.2033, 0.9242, 0.3001, 0.8964, 0.1547, 0.9462, 0.2849, 1.069, 0.2407, 1.029, 0.1088, 0.8397, 0.2389, 0.8139, 0.3309, 0.9462, 0.2849, 0.8964, 0.1547, 0.8139, 0.3309, 0.8888, 0.3909, 0.9849, 0.4028, 0.9462, 0.2849, 0.2407, 0.4799, 0.2411, 0.5478, 0.1708, 0.5428, 0.1088, 0.4737, 0.3412, 0.5006, 0.3429, 0.5512, 0.2411, 0.5478, 0.2407, 0.4799, 0.05318, 0.3429, 0.02005, 0.3462, -0.02074, 0.2625, 0.0522, 0.2411, 0.9849, 0.4865, 0.9878, 0.5586, 1.053, 0.5512, 1.063, 0.5006, 0.8888, 0.4978, 0.8865, 0.5476, 0.9878, 0.5586, 0.9849, 0.4865, 0.8865, 0.5476, 0.8919, 0.6005, 0.9644, 0.6118, 0.9878, 0.5586, 0.8139, 0.4771, 0.8115, 0.5566, 0.8865, 0.5476, 0.8888, 0.4978, 0.2389, 0.4991, 0.2293, 0.5495, 0.3358, 0.5566, 0.3309, 0.4771, 0.2293, 0.5495, 0.2531, 0.6018, 0.3375, 0.6123, 0.3358, 0.5566, 0.1547, 0.4745, 0.1573, 0.5552, 0.2293, 0.5495, 0.2389, 0.4991, 0.02915, 0.4737, -0.01109, 0.5428, -0.1029, 0.5552, -0.1036, 0.4745, 0.9889, 0.5428, 0.9698, 0.5804, 0.8974, 0.6051, 0.8971, 0.5552, 0.8498, 0.5556, 0.8942, 0.6079, 0.9561, 0.6012, 0.938, 0.5514, 0.04526, 0.8049, 0.02441, 0.7651, 0.07713, 0.7128, 0.09725, 0.7166, 0.0778, 0.6202, 0.05296, 0.6466, 0.002318, 0.5991, 0.0008318, 0.5692, 0.899, 0.5893, 0.936, 0.6554, 0.8633, 0.6822, 0.8457, 0.6668, 0.9702, 0.6858, 1.074, 0.6211, 0.9964, 0.5607, 0.8951, 0.5754, 0.9719, 0.7033, 0.8942, 0.7484, 0.8633, 0.6822, 0.936, 0.6554, 0.05296, 0.6466, -0.0281, 0.7033, -0.06398, 0.6554, 0.002318, 0.5991, 0.07713, 0.7128, 0.02441, 0.7651, -0.0281, 0.7033, 0.05296, 0.6466, 0.02441, 0.7651, -0.04385, 0.7974, -0.1058, 0.7484, -0.0281, 0.7033, 0.8476, 0.7583, 0.9702, 0.6858, 0.8951, 0.5754, 0.8628, 0.6668, 0.9423, 0.7976, 1.038, 0.8037, 0.9702, 0.6858, 0.8476, 0.7583, 0.03824, 0.8037, 0.08872, 0.7166, 0.07376, 0.6211, -0.02979, 0.6858, 0.5754, 0.4806, 0.5893, 0.5469, 0.6668, 0.5404, 0.6668, 0.4991, 0.9964, 0.4936, 1.001, 0.5452, 0.899, 0.5469, 0.8951, 0.4806, 0.0008318, 0.5692, 0.002318, 0.5991, -0.06398, 0.6554, -0.101, 0.5893, 0.07376, 0.4899, 0.0778, 0.5468, 0.0008318, 0.5452, -0.003586, 0.4936, 0.7166, 0.5205, 0.7166, 0.5499, 0.6202, 0.5468, 0.6211, 0.4899, 0.09725, 0.7166, 0.07713, 0.7128, 0.05296, 0.6466, 0.0778, 0.6202, 0.8037, 0.4806, 0.8049, 0.5636, 0.7166, 0.5499, 0.7166, 0.5205, 0.9423, 0.5009, 0.938, 0.5514, 1.045, 0.5636, 1.038, 0.4806, 0.938, 0.5514, 0.9561, 0.6012, 1.024, 0.5834, 1.045, 0.5636, 0.8476, 0.4764, 0.8498, 0.5556, 0.938, 0.5514, 0.9423, 0.5009, 0.6668, 0.4991, 0.6668, 0.5404, 0.7584, 0.5556, 0.7583, 0.4764, 0.6668, 0.5404, 0.6822, 0.5817, 0.7484, 0.6079, 0.7584, 0.5556, 0.8234, 0.1115, 0.8703, 0.1285, 0.8948, 0.199, 0.8642, 0.2111, 0.9652, 0.5642, 0.9776, 0.5974, 1.051, 0.5887, 1.057, 0.5508, 0.08942, 0.1098, 0.05882, 0.1301, 0.03307, 0.05992, 0.04735, 0.02689, 0.9522, 0.992, 0.949, 1.067, 0.8774, 1.058, 0.8677, 1.031, 0.9627, 0.1051, 1.085, 0.1067, 1.053, 0.01306, 0.9561, -0.02789, 0.9629, 0.1304, 0.8703, 0.1285, 0.8774, 0.05768, 0.949, 0.06712, 0.05882, 0.1301, -0.03713, 0.1304, -0.05102, 0.06712, 0.03307, 0.05992, 0.05082, 0.196, -0.02237, 0.2107, -0.03713, 0.1304, 0.05882, 0.1301, 0.9776, 0.2107, 0.8948, 0.199, 0.8703, 0.1285, 0.9629, 0.1304, 0.8155, 0.1064, 0.9627, 0.1051, 0.9561, -0.02789, 0.8228, -0.0261, 0.8809, 0.1913, 0.9605, 0.2458, 0.9627, 0.1051, 0.8155, 0.1064, 0.9605, 0.2458, 1.042, 0.1941, 1.085, 0.1067, 0.9627, 0.1051, 0.9561, 0.4853, 0.9522, 0.5456, 0.8677, 0.5394, 0.8228, 0.4699, 0.05263, 0.5016, 0.04735, 0.5406, -0.04782, 0.5456, -0.04391, 0.4853, 0.04735, 0.02689, 0.03307, 0.05992, -0.05102, 0.06712, -0.04782, -0.008044, 0.1067, 0.4886, 0.1098, 0.5483, 0.02689, 0.5406, 0.01306, 0.5016, 0.1941, 0.5007, 0.2014, 0.5508, 0.1098, 0.5483, 0.1067, 0.4886, 0.2014, 0.5508, 0.196, 0.5887, 0.1301, 0.5847, 0.1098, 0.5483, 0.9605, 0.4783, 0.9652, 0.5642, 1.057, 0.5508, 1.042, 0.5007, 0.8809, 0.5078, 0.8642, 0.5591, 0.9652, 0.5642, 0.9605, 0.4783, 0.8642, 0.5591, 0.8948, 0.5954, 0.9776, 0.5974, 0.9652, 0.5642, 0.1064, 0.4831, 0.1115, 0.5551, 0.2111, 0.5591, 0.1913, 0.5078, 0.9739, 0.4699, 1.031, 0.5394, 1.111, 0.5551, 1.106, 0.4831, 0.8677, 0.03074, 0.8774, 0.05768, 0.8703, 0.1285, 0.8234, 0.1115, 0.9364, 0.5552, 0.9331, 0.6001, 0.8698, 0.6013, 0.8502, 0.5496, 0.6509, 0.5575, 0.6554, 0.6092, 0.7246, 0.5961, 0.7282, 0.562, 0.01001, 0.74, -0.0149, 0.7268, 0.04773, 0.6761, 0.07802, 0.675, 0.08626, 0.5723, 0.01075, 0.5896, 0.008868, 0.5099, 0.02701, 0.4986, 0.9766, 0.6092, 1.007, 0.7295, 1.086, 0.6736, 1.101, 0.5743, 0.9511, 0.6232, 0.9331, 0.5251, 1.009, 0.5099, 1.011, 0.5896, 0.9851, 0.7268, 0.9511, 0.6232, 1.011, 0.5896, 1.048, 0.6761, 0.9138, 0.7246, 0.879, 0.6554, 0.9511, 0.6232, 0.9851, 0.7268, 0.879, 0.6554, 0.8698, 0.5703, 0.9331, 0.5251, 0.9511, 0.6232, 0.936, 0.4761, 0.9766, 0.6092, 1.101, 0.5743, 1.072, 0.4394, 0.8736, 0.5562, 0.8416, 0.6459, 0.9766, 0.6092, 0.936, 0.4761, 0.8416, 0.6459, 0.9135, 0.7119, 1.007, 0.7295, 0.9766, 0.6092, 0.5743, 0.4771, 0.5723, 0.5489, 0.4986, 0.5427, 0.4394, 0.4737, 0.6736, 0.4934, 0.675, 0.5497, 0.5723, 0.5489, 0.5743, 0.4771, 0.07802, 0.675, 0.04773, 0.6761, 0.01075, 0.5896, 0.08626, 0.5723, 0.006799, 0.4871, 0.01001, 0.5643, 0.07802, 0.5497, 0.08623, 0.4934, 0.9135, 0.5056, 0.9113, 0.562, 1.01, 0.5643, 1.007, 0.4871, 0.9113, 0.562, 0.9138, 0.5961, 0.9851, 0.5911, 1.01, 0.5643, 0.8416, 0.4769, 0.839, 0.5575, 0.9113, 0.562, 0.9135, 0.5056, 0.5562, 0.4992, 0.5449, 0.5496, 0.6509, 0.5575, 0.6459, 0.4769, 0.5449, 0.5496, 0.5703, 0.6013, 0.6554, 0.6092, 0.6509, 0.5575, 0.4761, 0.4745, 0.4788, 0.5552, 0.5449, 0.5496, 0.5562, 0.4992, 0.07159, 0.4737, 0.02701, 0.5427, -0.06356, 0.5552, -0.064, 0.4745, 0.02701, 0.5427, 0.008868, 0.5812, -0.06686, 0.6001, -0.06356, 0.5552, 0.8935, 0.5523, 0.9324, 0.5819, 0.9724, 0.5692, 0.9624, 0.5452, 0.01178, 0.5455, 0.005333, 0.5707, 0.04694, 0.5753, 0.05512, 0.5467, 0.05562, 0.5523, 0.04026, 0.5919, -0.01928, 0.5747, -0.03373, 0.5419, 0.8816, 0.9423, 0.9322, 0.9811, 0.8835, 1.035, 0.8556, 1.029, 0.9671, 0.002533, 1.051, -0.08924, 0.9581, -0.1231, 0.8653, -0.07433, 0.9779, 0.001127, 0.9324, 0.06195, 0.8835, 0.03509, 0.9322, -0.01894, 0.04026, 0.9406, -0.02215, 1.001, -0.06782, 0.9811, -0.01928, 0.9157, 0.04694, 0.9816, 0.005333, 1.019, -0.02215, 1.001, 0.04026, 0.9406, 0.005333, 0.01872, -0.02764, 0.05719, -0.06761, 0.06195, -0.02215, 0.001127, 0.8866, 0.1104, 0.9671, 0.002533, 0.8653, -0.07433, 0.8607, 0.0226, 0.9557, 0.07547, 1.001, 0.02445, 0.9671, 0.002533, 0.8866, 0.1104, 0.001233, 0.02445, 0.0576, -0.01731, 0.05053, -0.08924, -0.03291, 0.002533, 0.9257, 0.4934, 0.9423, 0.5436, 1.029, 0.54, 1.023, 0.5018, 0.9581, 0.4955, 0.9663, 0.5419, 0.8816, 0.5436, 0.8653, 0.4934, 0.9663, 0.8862, 0.9807, 0.9157, 0.9322, 0.9811, 0.8816, 0.9423, 0.05053, 0.4844, 0.05562, 0.5523, -0.03373, 0.5419, -0.04191, 0.4955, 0.9827, 0.5095, 0.9791, 0.5467, 0.906, 0.5523, 0.9108, 0.4844, 0.9791, 0.5467, 0.9816, 0.5753, 0.9406, 0.5919, 0.906, 0.5523, 0.001233, 0.5114, 0.01178, 0.5455, 0.05512, 0.5467, 0.0576, 0.5095, 0.07547, 0.5116, 0.0714, 0.5452, 0.02739, 0.5455, 0.02445, 0.5114, 0.9624, 0.5452, 0.9724, 0.5692, 1.005, 0.5707, 1.012, 0.5455, 0.8866, 0.4801, 0.8935, 0.5523, 0.9624, 0.5452, 0.9557, 0.5116, 0.0226, 0.5018, 0.02904, 0.54, 0.1062, 0.5523, 0.1104, 0.4801, 0.8556, 0.02904, 0.8835, 0.03509, 0.9324, 0.06195, 0.8935, 0.1062])
me_cube_018.materials.append(mat_material_001)
me_cube_018.use_remesh_preserve_volume = False
me_cube_018.use_remesh_preserve_attributes = False
me_cube_018.use_mirror_vertex_groups = False
me_cube_018.update()
me_cube_010 = bpy.data.meshes.new('Cube.010')
me_cube_010.from_pydata([(1.0, -0.3847, 0.9847), (0.9962, -0.3847, 1.015), (0.9803, -0.4, 1.015), (0.9847, -0.4, 0.9847), (-1.0, -0.3847, 0.9847), (-0.9847, -0.4, 0.9847), (-0.9803, -0.4, 1.015), (-0.9962, -0.3847, 1.015), (0.6847, -0.3847, 1.5), (0.6934, -0.4, 1.485), (0.7105, -0.3847, 1.489), (-0.6847, -0.3847, 1.5), (-0.7105, -0.3847, 1.489), (-0.6934, -0.4, 1.485), (0.9245, -0.3847, 1.261), (0.8997, -0.4, 1.265), (0.9232, -0.4, 1.235), (0.9388, -0.3847, 1.235), (-0.9388, -0.3847, 1.235), (-0.9232, -0.4, 1.235), (-0.8997, -0.4, 1.265), (-0.9245, -0.3847, 1.261), (1.0, -0.3847, 0.3863), (0.9847, -0.4, 0.3911), (0.9853, -0.3847, 0.3751), (-1.0, -0.3847, 0.02329), (-0.9871, -0.3847, 0.01625), (-0.9847, -0.4, 0.03591), (-0.7532, -0.3847, 0.1659), (-0.7291, -0.3847, 0.1637), (-0.7386, -0.4, 0.1934), (-0.6654, -0.3847, 0.1045), (-0.6446, -0.3847, 0.106), (-0.6558, -0.4, 0.1165), (-0.43, -0.3847, 0.3714), (-0.4083, -0.3847, 0.3926), (-0.4312, -0.4, 0.3943), (0.02274, -0.3847, 0.7246), (0.05006, -0.3847, 0.7327), (0.03019, -0.4, 0.7497), (0.1734, -0.3847, 0.7229), (0.2017, -0.3847, 0.7137), (0.1935, -0.4, 0.7366), (0.4586, -0.3847, 0.5573), (0.4858, -0.3847, 0.5436), (0.4785, -0.4, 0.5631), (0.6974, -0.3847, 0.4568), (0.7263, -0.3847, 0.4469), (0.7165, -0.4, 0.4654), (1.0, 0.3847, 0.3863), (0.9853, 0.3847, 0.3751), (0.9847, 0.4, 0.3911), (1.0, 0.3847, 0.9847), (0.9847, 0.4, 0.9847), (0.9803, 0.4, 1.015), (0.9962, 0.3847, 1.015), (-1.0, 0.3847, 0.02329), (-0.9847, 0.4, 0.03591), (-0.9871, 0.3847, 0.01625), (-1.0, 0.3847, 0.9847), (-0.9962, 0.3847, 1.015), (-0.9803, 0.4, 1.015), (-0.9847, 0.4, 0.9847), (0.6847, 0.3847, 1.5), (0.7105, 0.3847, 1.489), (0.6934, 0.4, 1.485), (-0.6847, 0.3847, 1.5), (-0.6934, 0.4, 1.485), (-0.7105, 0.3847, 1.489), (0.9245, 0.3847, 1.261), (0.9388, 0.3847, 1.235), (0.9232, 0.4, 1.235), (0.8997, 0.4, 1.265), (-0.9388, 0.3847, 1.235), (-0.9245, 0.3847, 1.261), (-0.8997, 0.4, 1.265), (-0.9232, 0.4, 1.235), (-0.7532, 0.3847, 0.1659), (-0.7386, 0.4, 0.1934), (-0.7291, 0.3847, 0.1637), (-0.6654, 0.3847, 0.1045), (-0.6558, 0.4, 0.1165), (-0.6446, 0.3847, 0.106), (-0.43, 0.3847, 0.3714), (-0.4312, 0.4, 0.3943), (-0.4083, 0.3847, 0.3926), (0.02274, 0.3847, 0.7246), (0.03019, 0.4, 0.7497), (0.05006, 0.3847, 0.7327), (0.1734, 0.3847, 0.7229), (0.1935, 0.4, 0.7366), (0.2017, 0.3847, 0.7137), (0.4586, 0.3847, 0.5573), (0.4785, 0.4, 0.5631), (0.4858, 0.3847, 0.5436), (0.6974, 0.3847, 0.4568), (0.7165, 0.4, 0.4654), (0.7263, 0.3847, 0.4469), (0.8917, -0.3847, -1.249), (0.9081, -0.3847, -1.235), (0.8929, -0.4, -1.234), (-1.072, -0.3847, -1.097), (-1.071, -0.4, -1.082), (-1.086, -0.3847, -1.081), (1.012, -0.3847, 0.101), (0.9986, -0.3847, 0.1214), (0.9968, -0.4, 0.1058), (-1.01, -0.3847, -0.1063), (-0.9946, -0.4, -0.1006), (-0.9957, -0.3847, -0.08383), (-0.7509, -0.3847, 0.04728), (-0.7406, -0.4, 0.03545), (-0.7271, -0.3847, 0.04327), (-0.6681, -0.3847, -0.02068), (-0.6579, -0.4, -0.05428), (-0.6472, -0.3847, -0.02081), (-0.4128, -0.3847, 0.2272), (-0.3924, -0.4, 0.2265), (-0.3895, -0.3847, 0.2467), (0.06592, -0.3847, 0.5444), (0.08213, -0.4, 0.5367), (0.09379, -0.3847, 0.5503), (0.216, -0.3847, 0.531), (0.2251, -0.4, 0.5141), (0.2435, -0.3847, 0.5196), (0.4875, -0.3847, 0.3439), (0.492, -0.4, 0.3218), (0.5136, -0.3847, 0.3281), (0.7179, -0.3847, 0.2251), (0.7255, -0.4, 0.2042), (0.7459, -0.3847, 0.213), (0.8917, 0.3847, -1.249), (0.8929, 0.4, -1.234), (0.9081, 0.3847, -1.235), (-1.072, 0.3847, -1.097), (-1.086, 0.3847, -1.081), (-1.071, 0.4, -1.082), (1.012, 0.3847, 0.101), (0.9968, 0.4, 0.1058), (0.9986, 0.3847, 0.1214), (-1.01, 0.3847, -0.1063), (-0.9957, 0.3847, -0.08383), (-0.9946, 0.4, -0.1006), (-0.7509, 0.3847, 0.04728), (-0.7271, 0.3847, 0.04327), (-0.7406, 0.4, 0.03545), (-0.6681, 0.3847, -0.02068), (-0.6472, 0.3847, -0.02081), (-0.6579, 0.4, -0.05428), (-0.4128, 0.3847, 0.2272), (-0.3895, 0.3847, 0.2467), (-0.3924, 0.4, 0.2265), (0.06592, 0.3847, 0.5444), (0.09379, 0.3847, 0.5503), (0.08213, 0.4, 0.5367), (0.216, 0.3847, 0.531), (0.2435, 0.3847, 0.5196), (0.2251, 0.4, 0.5141), (0.4875, 0.3847, 0.3439), (0.5136, 0.3847, 0.3281), (0.492, 0.4, 0.3218), (0.7179, 0.3847, 0.2251), (0.7459, 0.3847, 0.213), (0.7255, 0.4, 0.2042)], [], [(14, 69, 64, 10), (1, 55, 70, 17), (6, 2, 16, 19), (101, 134, 131, 98), (75, 67, 65, 72), (61, 76, 71, 54), (44, 94, 95, 46), (47, 97, 50, 24), (27, 30, 33, 36, 39, 42, 45, 48, 23, 3, 5), (57, 62, 53, 51, 96, 93, 90, 87, 84, 81, 78), (18, 73, 60, 7), (26, 58, 77, 28), (29, 79, 80, 31), (32, 82, 83, 34), (20, 15, 9, 13), (35, 85, 86, 37), (12, 68, 74, 21), (38, 88, 89, 40), (8, 63, 66, 11), (41, 91, 92, 43), (4, 59, 56, 25), (99, 133, 137, 104), (100, 106, 129, 126, 123, 120, 117, 114, 111, 108, 102), (125, 158, 156, 124), (116, 149, 147, 115), (107, 140, 135, 103), (128, 161, 159, 127), (119, 152, 150, 118), (105, 139, 162, 130), (132, 136, 142, 145, 148, 151, 154, 157, 160, 163, 138), (122, 155, 153, 121), (113, 146, 144, 112), (110, 143, 141, 109), (0, 1, 2, 3), (4, 5, 6, 7), (8, 9, 10), (11, 12, 13), (14, 15, 16, 17), (18, 19, 20, 21), (22, 23, 24), (25, 26, 27), (28, 29, 30), (31, 32, 33), (34, 35, 36), (37, 38, 39), (40, 41, 42), (43, 44, 45), (46, 47, 48), (49, 50, 51), (52, 53, 54, 55), (56, 57, 58), (59, 60, 61, 62), (63, 64, 65), (66, 67, 68), (69, 70, 71, 72), (73, 74, 75, 76), (77, 78, 79), (80, 81, 82), (83, 84, 85), (86, 87, 88), (89, 90, 91), (92, 93, 94), (95, 96, 97), (98, 99, 100), (101, 102, 103), (104, 105, 106), (107, 108, 109), (110, 111, 112), (113, 114, 115), (116, 117, 118), (119, 120, 121), (122, 123, 124), (125, 126, 127), (128, 129, 130), (131, 132, 133), (134, 135, 136), (137, 138, 139), (140, 141, 142), (143, 144, 145), (146, 147, 148), (149, 150, 151), (152, 153, 154), (155, 156, 157), (158, 159, 160), (161, 162, 163), (22, 0, 3, 23), (27, 5, 4, 25), (2, 6, 5, 3), (8, 11, 13, 9), (14, 10, 9, 15), (18, 7, 6, 19), (1, 17, 16, 2), (12, 21, 20, 13), (15, 20, 19, 16), (26, 28, 30, 27), (29, 31, 33, 30), (32, 34, 36, 33), (35, 37, 39, 36), (38, 40, 42, 39), (41, 43, 45, 42), (44, 46, 48, 45), (47, 24, 23, 48), (51, 53, 52, 49), (56, 59, 62, 57), (53, 62, 61, 54), (65, 67, 66, 63), (72, 65, 64, 69), (76, 61, 60, 73), (54, 71, 70, 55), (67, 75, 74, 68), (71, 76, 75, 72), (57, 78, 77, 58), (78, 81, 80, 79), (81, 84, 83, 82), (84, 87, 86, 85), (87, 90, 89, 88), (90, 93, 92, 91), (93, 96, 95, 94), (96, 51, 50, 97), (43, 92, 94, 44), (91, 41, 40, 89), (21, 74, 73, 18), (68, 12, 11, 66), (0, 52, 55, 1), (49, 22, 24, 50), (46, 95, 97, 47), (25, 56, 58, 26), (59, 4, 7, 60), (28, 77, 79, 29), (31, 80, 82, 32), (63, 8, 10, 64), (34, 83, 85, 35), (69, 14, 17, 70), (37, 86, 88, 38), (100, 102, 101, 98), (99, 104, 106, 100), (102, 108, 107, 103), (108, 111, 110, 109), (111, 114, 113, 112), (114, 117, 116, 115), (117, 120, 119, 118), (120, 123, 122, 121), (123, 126, 125, 124), (126, 129, 128, 127), (129, 106, 105, 130), (131, 134, 136, 132), (132, 138, 137, 133), (135, 140, 142, 136), (141, 143, 145, 142), (144, 146, 148, 145), (147, 149, 151, 148), (150, 152, 154, 151), (153, 155, 157, 154), (156, 158, 160, 157), (159, 161, 163, 160), (162, 139, 138, 163), (98, 131, 133, 99), (134, 101, 103, 135), (121, 153, 152, 119), (155, 122, 124, 156), (112, 144, 143, 110), (146, 113, 115, 147), (104, 137, 139, 105), (158, 125, 127, 159), (149, 116, 118, 150), (140, 107, 109, 141), (161, 128, 130, 162), (22, 49, 52, 0)])
me_cube_010.polygons.foreach_set('use_smooth', [True] * 168)
_uv = me_cube_010.uv_layers.new(name='UVMap')
_uv.uv.foreach_set('vector', [0.6177, 0.3306, 1.002, 0.3306, 1.002, 0.4444, 0.6177, 0.4444, 0.6177, 0.2074, 1.002, 0.2074, 1.002, 0.3176, 0.6177, 0.3176, 0.01004, 0.2076, 0.9903, 0.2076, 0.9618, 0.3174, 0.03857, 0.3174, 0.9642, 0.6177, 0.9642, 1.002, 1.946, 1.002, 1.946, 0.6177, 0.05033, 0.3326, 0.1535, 0.4424, 0.8469, 0.4424, 0.95, 0.3326, 0.01004, 0.2076, 0.03857, 0.3174, 0.9618, 0.3174, 0.9903, 0.2076, 0.7431, 0.6177, 0.7431, 1.002, 0.8489, 1.002, 0.8489, 0.6177, 0.8633, 0.6177, 0.8633, 1.002, 0.9928, 1.002, 0.9928, 0.6177, 0.007805, 0.718, 0.1309, 0.7967, 0.1723, 0.7582, 0.2846, 0.8971, 0.5153, 1.075, 0.5969, 1.068, 0.7394, 0.9815, 0.8584, 0.9327, 0.9925, 0.8955, 0.9925, 1.192, 0.007805, 1.192, 0.007805, 0.718, 0.007805, 1.192, 0.9925, 1.192, 0.9925, 0.8955, 0.8584, 0.9327, 0.7394, 0.9815, 0.5969, 1.068, 0.5153, 1.075, 0.2846, 0.8971, 0.1723, 0.7582, 0.1309, 0.7967, 0.6177, 0.3176, 1.002, 0.3176, 1.002, 0.2074, 0.6177, 0.2074, 0.006601, 0.6177, 0.006601, 1.002, 0.1236, 1.002, 0.1236, 0.6177, 0.1356, 0.6177, 0.1356, 1.002, 0.1675, 1.002, 0.1675, 0.6177, 0.6177, 0.753, 1.002, 0.753, 1.002, 0.8857, 0.6177, 0.8857, 0.05033, 0.3326, 0.95, 0.3326, 0.8469, 0.4424, 0.1535, 0.4424, 0.296, 0.6177, 0.296, 1.002, 0.5115, 1.002, 0.5115, 0.6177, 0.6177, 0.4444, 1.002, 0.4444, 1.002, 0.3306, 0.6177, 0.3306, 0.5252, 0.6177, 0.5252, 1.002, 0.5869, 1.002, 0.5869, 0.6177, 0.8425, 0.6177, 0.8425, 1.002, 0.1578, 1.002, 0.1578, 0.6177, 0.601, 0.6177, 0.601, 1.002, 0.7295, 1.002, 0.7295, 0.6177, 0.6177, 0.1924, 1.002, 0.1924, 1.002, -0.2884, 0.6177, -0.2884, 0.6177, 0.08228, 1.002, 0.08228, 1.002, 0.7505, 0.6177, 0.7505, 0.9466, 0.08287, 0.9986, 0.7529, 0.8629, 0.8021, 0.7462, 0.8609, 0.6127, 0.957, 0.5412, 0.9684, 0.304, 0.8133, 0.1712, 0.6729, 0.1299, 0.7177, 0.002878, 0.6497, -0.03518, 0.159, 0.7439, 0.6177, 0.7439, 1.002, 0.6219, 1.002, 0.6219, 0.6177, 0.6177, 0.8136, 1.002, 0.8136, 1.002, 0.6896, 0.6177, 0.6896, 0.6177, 0.6469, 1.002, 0.6469, 1.002, 0.1596, 0.6177, 0.1596, 0.8591, 0.6177, 0.8591, 1.002, 0.757, 1.002, 0.757, 0.6177, 0.5331, 0.6177, 0.5331, 1.002, 0.3054, 1.002, 0.3054, 0.6177, 0.9994, 0.6177, 0.9994, 1.002, 0.8731, 1.002, 0.8731, 0.6177, 0.9466, 0.08287, -0.03518, 0.159, 0.002878, 0.6497, 0.1299, 0.7177, 0.1712, 0.6729, 0.304, 0.8133, 0.5412, 0.9684, 0.6127, 0.957, 0.7462, 0.8609, 0.8629, 0.8021, 0.9986, 0.7529, 0.6082, 0.6177, 0.6082, 1.002, 0.5471, 1.002, 0.5471, 0.6177, 0.6177, 0.6897, 1.002, 0.6897, 1.002, 0.7216, 0.6177, 0.7216, 0.1247, 0.6177, 0.1247, 1.002, 0.002319, 1.002, 0.002319, 0.6177, 0.0001695, 0.1924, -0.001752, 0.2074, -0.009705, 0.2076, -0.007466, 0.1924, 0.0001695, 0.1924, 0.007805, 0.1924, 0.01004, 0.2076, 0.002091, 0.2074, 0.8425, 0.6177, 0.8469, 0.61, 0.8554, 0.6177, 0.1578, 0.6177, 0.1449, 0.6177, 0.1535, 0.61, 0.9624, 0.3306, 0.95, 0.3326, 0.9618, 0.3174, 0.9696, 0.3176, 0.03075, 0.3176, 0.03857, 0.3174, 0.05033, 0.3326, 0.0379, 0.3306, 0.0001695, 0.8931, -0.007466, 0.8955, -0.007188, 0.8875, 0.0001698, 0.7116, 0.006601, 0.7081, 0.007805, 0.718, 0.1236, 0.7829, 0.1356, 0.7819, 0.1309, 0.7967, 0.1675, 0.6177, 0.1779, 0.6177, 0.1723, 0.61, 0.2852, 0.8857, 0.296, 0.8963, 0.2846, 0.8971, 0.5115, 0.06232, 0.5252, 0.06637, 0.5153, 0.07483, 0.5869, 0.06144, 0.601, 0.05686, 0.5969, 0.0683, 0.7295, 0.9787, 0.7431, 0.9718, 0.7394, 0.9815, 0.8489, 0.6177, 0.8633, 0.6177, 0.8584, 0.61, 0.0001695, 0.8931, -0.007188, 0.8875, -0.007465, 0.8955, 0.0001695, 0.1924, -0.007466, 0.1924, -0.009705, 0.2076, -0.001752, 0.2074, 0.0001698, 0.7116, 0.007805, 0.718, 0.006601, 0.7081, 0.0001698, 0.1924, 0.002091, 0.2074, 0.01004, 0.2076, 0.007805, 0.1924, 0.8425, 0.002411, 0.8554, 0.002411, 0.8469, 0.01005, 0.1578, 0.002411, 0.1535, 0.01005, 0.1449, 0.002411, 0.9624, 0.3306, 0.9696, 0.3176, 0.9618, 0.3174, 0.95, 0.3326, 0.03075, 0.3176, 0.0379, 0.3306, 0.05033, 0.3326, 0.03857, 0.3174, 0.1236, 0.7829, 0.1309, 0.7967, 0.1356, 0.7819, 0.1675, 0.002411, 0.1723, 0.01005, 0.1779, 0.002411, 0.2852, 0.8857, 0.2846, 0.8971, 0.296, 0.8963, 0.5115, 0.06232, 0.5153, 0.07483, 0.5252, 0.06637, 0.5869, 0.06144, 0.5969, 0.0683, 0.601, 0.05686, 0.7295, 0.9787, 0.7394, 0.9815, 0.7431, 0.9718, 0.8489, 0.002411, 0.8584, 0.01005, 0.8633, 0.002411, 0.946, 0.6177, 0.9542, 0.6177, 0.9466, 0.61, 0.6177, 0.1514, 0.61, 0.159, 0.6177, 0.1596, 0.6177, 0.7505, 0.6177, 0.7607, 0.61, 0.7529, 0.6177, 0.6469, 0.61, 0.6497, 0.6177, 0.6581, 0.1247, 0.6177, 0.1299, 0.61, 0.1366, 0.6177, 0.1661, 0.6897, 0.1712, 0.6729, 0.1765, 0.6896, 0.2938, 0.8136, 0.304, 0.8133, 0.3054, 0.8233, 0.5331, 0.6177, 0.5412, 0.61, 0.5471, 0.6177, 0.6082, 0.6177, 0.6127, 0.61, 0.6219, 0.6177, 0.7439, 0.8719, 0.7462, 0.8609, 0.757, 0.864, 0.8591, 0.8126, 0.8629, 0.8021, 0.8731, 0.8065, 0.946, 0.002411, 0.9466, 0.01005, 0.9542, 0.002411, 0.002411, 0.1514, 0.002411, 0.1596, 0.01005, 0.159, 0.002411, 0.7505, 0.01005, 0.7529, 0.002411, 0.7607, 0.002411, 0.6469, 0.002411, 0.6581, 0.01005, 0.6497, 0.1247, 0.002411, 0.1366, 0.002411, 0.1299, 0.01005, 0.1661, 0.6897, 0.1765, 0.6896, 0.1712, 0.6729, 0.2938, 0.8136, 0.3054, 0.8233, 0.304, 0.8133, 0.5331, 0.002411, 0.5471, 0.002411, 0.5412, 0.01005, 0.6082, 0.002411, 0.6219, 0.002411, 0.6127, 0.01005, 0.7439, 0.8719, 0.757, 0.864, 0.7462, 0.8609, 0.8591, 0.8126, 0.8731, 0.8065, 0.8629, 0.8021, 0.0001695, 0.8931, 0.0001695, 1.192, -0.007466, 1.192, -0.007466, 0.8955, 0.007805, 0.718, 0.007805, 1.192, 0.0001695, 1.192, 0.0001698, 0.7116, 0.9903, 0.2076, 0.01004, 0.2076, 0.007805, 0.1924, 0.9925, 0.1924, 0.8425, 0.6177, 0.1578, 0.6177, 0.1535, 0.61, 0.8469, 0.61, 0.9624, 0.3306, 0.8554, 0.4444, 0.8469, 0.4424, 0.95, 0.3326, 0.03075, 0.3176, 0.002091, 0.2074, 0.01004, 0.2076, 0.03857, 0.3174, 0.9982, 0.2074, 0.9696, 0.3176, 0.9618, 0.3174, 0.9903, 0.2076, 0.1449, 0.4444, 0.0379, 0.3306, 0.05033, 0.3326, 0.1535, 0.4424, 0.95, 0.3326, 0.05033, 0.3326, 0.03857, 0.3174, 0.9618, 0.3174, 0.006601, 0.7081, 0.1236, 0.7829, 0.1309, 0.7967, 0.007805, 0.718, 0.1356, 0.7819, 0.1675, 0.7523, 0.1723, 0.7582, 0.1309, 0.7967, 0.1779, 0.753, 0.2852, 0.8857, 0.2846, 0.8971, 0.1723, 0.7582, 0.296, 0.8963, 0.5115, 1.062, 0.5153, 1.075, 0.2846, 0.8971, 0.5252, 0.06637, 0.5869, 0.06144, 0.5969, 0.0683, 0.5153, 0.07483, 0.601, 0.05686, 0.7295, -0.02133, 0.7394, -0.01846, 0.5969, 0.0683, 0.7431, 0.9718, 0.8489, 0.9284, 0.8584, 0.9327, 0.7394, 0.9815, 0.8633, 0.9234, 0.9928, 0.8875, 0.9925, 0.8955, 0.8584, 0.9327, 0.9925, 0.8955, 0.9925, 1.192, 1.0, 1.192, 1.0, 0.8931, 0.0001698, 0.7116, 0.0001698, 1.192, 0.007805, 1.192, 0.007805, 0.718, 0.9925, 0.1924, 0.007805, 0.1924, 0.01004, 0.2076, 0.9903, 0.2076, 0.8469, 0.01005, 0.1535, 0.01005, 0.1578, 0.002411, 0.8425, 0.002411, 0.95, 0.3326, 0.8469, 0.4424, 0.8554, 0.4444, 0.9624, 0.3306, 0.03857, 0.3174, 0.01004, 0.2076, 0.002091, 0.2074, 0.03075, 0.3176, 0.9903, 0.2076, 0.9618, 0.3174, 0.9696, 0.3176, 0.9982, 0.2074, 0.1535, 0.4424, 0.05033, 0.3326, 0.0379, 0.3306, 0.1449, 0.4444, 0.9618, 0.3174, 0.03857, 0.3174, 0.05033, 0.3326, 0.95, 0.3326, 0.007805, 0.718, 0.1309, 0.7967, 0.1236, 0.7829, 0.006601, 0.7081, 0.1309, 0.7967, 0.1723, 0.7582, 0.1675, 0.7523, 0.1356, 0.7819, 0.1723, 0.7582, 0.2846, 0.8971, 0.2852, 0.8857, 0.1779, 0.753, 0.2846, 0.8971, 0.5153, 1.075, 0.5115, 1.062, 0.296, 0.8963, 0.5153, 0.07483, 0.5969, 0.0683, 0.5869, 0.06144, 0.5252, 0.06637, 0.5969, 0.0683, 0.7394, -0.01846, 0.7295, -0.02133, 0.601, 0.05686, 0.7394, 0.9815, 0.8584, 0.9327, 0.8489, 0.9284, 0.7431, 0.9718, 0.8584, 0.9327, 0.9925, 0.8955, 0.9928, 0.8875, 0.8633, 0.9234, 0.7295, 0.6177, 0.7295, 1.002, 0.7431, 1.002, 0.7431, 0.6177, 0.601, 0.002411, 0.601, -0.3823, 0.5869, -0.3823, 0.5869, 0.002411, 0.6177, 0.3306, 1.002, 0.3306, 1.002, 0.3176, 0.6177, 0.3176, 0.1449, 0.002411, 0.1449, -0.3823, 0.1578, -0.3823, 0.1578, 0.002411, 0.6177, 0.1924, 1.002, 0.1924, 1.002, 0.2074, 0.6177, 0.2074, 0.0001695, 0.002411, 0.0001695, -0.3823, -0.007188, -0.3823, -0.007188, 0.002411, 0.8489, 0.6177, 0.8489, 1.002, 0.8633, 1.002, 0.8633, 0.6177, 0.0001698, 0.6177, 0.0001698, 1.002, 0.006601, 1.002, 0.006601, 0.6177, 0.002411, 0.1924, -0.3823, 0.1924, -0.3823, 0.2074, 0.002411, 0.2074, 0.1236, 0.6177, 0.1236, 1.002, 0.1356, 1.002, 0.1356, 0.6177, 0.1675, 0.6177, 0.1675, 1.002, 0.1779, 1.002, 0.1779, 0.6177, 0.8425, 0.002411, 0.8425, -0.3823, 0.8554, -0.3823, 0.8554, 0.002411, 0.2852, 0.6177, 0.2852, 1.002, 0.296, 1.002, 0.296, 0.6177, 0.002411, 0.3306, -0.3823, 0.3306, -0.3823, 0.3176, 0.002411, 0.3176, 0.5115, 0.6177, 0.5115, 1.002, 0.5252, 1.002, 0.5252, 0.6177, 0.9466, 0.08287, -0.03518, 0.159, -0.03577, 0.1514, 0.946, 0.07526, 0.9542, 0.08228, 1.006, 0.7505, 0.9986, 0.7529, 0.9466, 0.08287, 0.9648, 0.159, 1.003, 0.6497, 0.995, 0.6469, 0.9572, 0.1596, 0.002878, 0.6497, 0.1299, 0.7177, 0.1247, 0.7236, 0.002319, 0.6581, 0.1299, 0.7177, 0.1712, 0.6729, 0.1661, 0.6897, 0.1366, 0.7216, 0.1712, 0.6729, 0.304, 0.8133, 0.2938, 0.8136, 0.1765, 0.6896, 0.304, 0.8133, 0.5412, 0.9684, 0.5331, 0.9722, 0.3054, 0.8233, 0.5412, 0.9684, 0.6127, 0.957, 0.6082, 0.9655, 0.5471, 0.9752, 0.6127, 0.957, 0.7462, 0.8609, 0.7439, 0.8719, 0.6219, 0.9598, 0.7462, 0.8609, 0.8629, 0.8021, 0.8591, 0.8126, 0.757, 0.864, 0.8629, 0.8021, 0.9986, 0.7529, 0.9994, 0.7607, 0.8731, 0.8065, 0.946, 0.07526, -0.03577, 0.1514, -0.03518, 0.159, 0.9466, 0.08287, 0.9466, 0.08287, 0.9986, 0.7529, 1.006, 0.7505, 0.9542, 0.08228, 0.9572, 0.1596, 0.995, 0.6469, 1.003, 0.6497, 0.9648, 0.159, 0.002319, 0.6581, 0.1247, 0.7236, 0.1299, 0.7177, 0.002878, 0.6497, 0.1366, 0.7216, 0.1661, 0.6897, 0.1712, 0.6729, 0.1299, 0.7177, 0.1765, 0.6896, 0.2938, 0.8136, 0.304, 0.8133, 0.1712, 0.6729, 0.3054, 0.8233, 0.5331, 0.9722, 0.5412, 0.9684, 0.304, 0.8133, 0.5471, 0.9752, 0.6082, 0.9655, 0.6127, 0.957, 0.5412, 0.9684, 0.6219, 0.9598, 0.7439, 0.8719, 0.7462, 0.8609, 0.6127, 0.957, 0.757, 0.864, 0.8591, 0.8126, 0.8629, 0.8021, 0.7462, 0.8609, 0.8731, 0.8065, 0.9994, 0.7607, 0.9986, 0.7529, 0.8629, 0.8021, 0.946, 0.6177, 0.946, 1.002, 0.9542, 1.002, 0.9542, 0.6177, 0.002411, 0.1514, -0.3823, 0.1514, -0.3823, 0.1596, 0.002411, 0.1596, 0.5471, 0.6177, 0.5471, 1.002, 0.5331, 1.002, 0.5331, 0.6177, 0.6082, 0.002411, 0.6082, -0.3823, 0.6219, -0.3823, 0.6219, 0.002411, 0.1366, 0.6177, 0.1366, 1.002, 0.1247, 1.002, 0.1247, 0.6177, 0.1661, 0.002411, 0.1661, -0.3823, 0.1765, -0.3823, 0.1765, 0.002411, 0.6177, 0.7505, 1.002, 0.7505, 1.002, 0.7607, 0.6177, 0.7607, 0.7439, 0.002411, 0.7439, -0.3823, 0.757, -0.3823, 0.757, 0.002411, 0.2938, 0.002411, 0.2938, -0.3823, 0.3054, -0.3823, 0.3054, 0.002411, 0.002411, 0.6469, -0.3823, 0.6469, -0.3823, 0.6581, 0.002411, 0.6581, 0.8591, 0.002411, 0.8591, -0.3823, 0.8731, -0.3823, 0.8731, 0.002411, 0.6177, 0.8931, 1.002, 0.8931, 1.002, 1.192, 0.6177, 1.192])
me_cube_010.materials.append(mat_material)
me_cube_010.use_remesh_preserve_volume = False
me_cube_010.use_remesh_preserve_attributes = False
me_cube_010.use_mirror_vertex_groups = False
me_cube_010.update()
me_cube_008 = bpy.data.meshes.new('Cube.008')
me_cube_008.from_pydata([(-1.0, -3.1, -0.04), (-1.0, -3.1, 0.24), (-1.0, 1.0, -0.04), (-1.0, 1.0, 0.24), (1.0, -3.1, -0.04), (1.0, -3.1, 0.24), (1.0, 1.0, -0.04), (1.0, 1.0, 0.24), (-0.9, -3.019, 0.24), (-0.9, 0.9192, 0.24), (0.9, -3.019, 0.24), (0.9, 0.9192, 0.24), (-0.9, -3.019, 0.126), (-0.9, 0.9192, 0.126), (0.9, 0.9192, 0.126), (0.9, -3.019, 0.126), (-1.035, -2.974, 0.2577), (-1.035, -2.974, 0.3083), (-0.8993, 1.042, 0.2577), (-0.8993, 1.042, 0.3083), (0.9731, -3.042, 0.2577), (0.9731, -3.042, 0.3083), (1.109, 0.9743, 0.2577), (1.109, 0.9743, 0.3083)], [], [(0, 1, 3, 2), (2, 3, 7, 6), (6, 7, 5, 4), (4, 5, 1, 0), (2, 6, 4, 0), (5, 7, 11, 10), (8, 10, 15, 12), (3, 1, 8, 9), (1, 5, 10, 8), (7, 3, 9, 11), (14, 13, 12, 15), (11, 9, 13, 14), (10, 11, 14, 15), (9, 8, 12, 13), (16, 17, 19, 18), (18, 19, 23, 22), (22, 23, 21, 20), (20, 21, 17, 16), (18, 22, 20, 16), (23, 19, 17, 21)])
_uv = me_cube_008.uv_layers.new(name='UVMap')
_uv.uv.foreach_set('vector', [0.9174, 0.48, 0.9174, 0.62, 2.819, 0.62, 2.819, 0.48, 0.5, 0.48, 0.5, 0.62, 1.428, 0.62, 1.428, 0.48, 0.03618, 0.48, 0.03618, 0.62, -1.865, 0.62, -1.865, 0.48, 0.5, 0.48, 0.5, 0.62, -0.4276, 0.62, -0.4276, 0.48, 0.5, 0.0, 1.428, 0.0, 1.428, -2.05, 0.5, -2.05, 0.5, 0.95, 0.5, 3.0, 0.4536, 2.96, 0.4536, 0.9904, 0.5464, 0.62, 1.381, 0.62, 1.381, 0.563, 0.5464, 0.563, 0.5, 0.0, 0.5, -2.05, 0.5464, -2.01, 0.5464, -0.04039, 0.5, 0.95, 1.428, 0.95, 1.381, 0.9904, 0.5464, 0.9904, 0.5, 0.0, -0.4276, 0.0, -0.3813, -0.04039, 0.4536, -0.04039, 0.4536, 0.9596, -0.3813, 0.9596, -0.3813, -1.01, 0.4536, -1.01, 0.4536, 0.62, -0.3813, 0.62, -0.3813, 0.563, 0.4536, 0.563, 0.9549, 0.62, 2.782, 0.62, 2.782, 0.563, 0.9549, 0.563, 0.9264, 0.62, -0.9004, 0.62, -0.9004, 0.563, 0.9264, 0.563, 0.9594, 0.6288, 0.9594, 0.6542, 2.823, 0.6542, 2.823, 0.6288, 0.5149, 0.6288, 0.5149, 0.6542, 1.447, 0.6542, 1.447, 0.6288, 0.04057, 0.6288, 0.04057, 0.6542, -1.823, 0.6542, -1.823, 0.6288, 0.5193, 0.6288, 0.5193, 0.6542, -0.4127, 0.6542, -0.4127, 0.6288, 0.5149, 0.00473, 1.447, 0.00473, 1.447, -2.005, 0.5149, -2.005, 0.5193, 0.00473, -0.4127, 0.00473, -0.4127, -2.005, 0.5193, -2.005])
me_cube_008.materials.append(mat_material)
me_cube_008.use_remesh_preserve_volume = False
me_cube_008.use_remesh_preserve_attributes = False
me_cube_008.use_mirror_vertex_groups = False
me_cube_008.update()
me_cube_007 = bpy.data.meshes.new('Cube.007')
me_cube_007.from_pydata([(-1.0, -3.1, -0.04), (-1.0, -3.1, 0.24), (-1.0, 1.0, -0.04), (-1.0, 1.0, 0.24), (1.0, -3.1, -0.04), (1.0, -3.1, 0.24), (1.0, 1.0, -0.04), (1.0, 1.0, 0.24), (-0.9, -3.019, 0.24), (-0.9, 0.9192, 0.24), (0.9, -3.019, 0.24), (0.9, 0.9192, 0.24), (-0.9, -3.019, 0.126), (-0.9, 0.9192, 0.126), (0.9, 0.9192, 0.126), (0.9, -3.019, 0.126)], [], [(0, 1, 3, 2), (2, 3, 7, 6), (6, 7, 5, 4), (4, 5, 1, 0), (2, 6, 4, 0), (5, 7, 11, 10), (8, 10, 15, 12), (3, 1, 8, 9), (1, 5, 10, 8), (7, 3, 9, 11), (14, 13, 12, 15), (11, 9, 13, 14), (10, 11, 14, 15), (9, 8, 12, 13)])
_uv = me_cube_007.uv_layers.new(name='UVMap')
_uv.uv.foreach_set('vector', [0.1289, 0.48, 0.1289, 0.62, 2.031, 0.62, 2.031, 0.48, 0.5, 0.48, 0.5, 0.62, 1.428, 0.62, 1.428, 0.48, 0.1753, 0.48, 0.1753, 0.62, -1.726, 0.62, -1.726, 0.48, 0.5, 0.48, 0.5, 0.62, -0.4276, 0.62, -0.4276, 0.48, 0.5, 0.15, 1.428, 0.15, 1.428, -1.9, 0.5, -1.9, 0.5, 0.1, 0.5, 2.15, 0.4536, 2.11, 0.4536, 0.1404, 0.5464, 0.62, 1.381, 0.62, 1.381, 0.563, 0.5464, 0.563, 0.5, 0.15, 0.5, -1.9, 0.5464, -1.86, 0.5464, 0.1096, 0.5, 0.1, 1.428, 0.1, 1.381, 0.1404, 0.5464, 0.1404, 0.5, 0.15, -0.4276, 0.15, -0.3813, 0.1096, 0.4536, 0.1096, 0.4536, 0.1096, -0.3813, 0.1096, -0.3813, -1.86, 0.4536, -1.86, 0.4536, 0.62, -0.3813, 0.62, -0.3813, 0.563, 0.4536, 0.563, 0.1664, 0.62, 1.993, 0.62, 1.993, 0.563, 0.1664, 0.563, 0.1379, 0.62, -1.689, 0.62, -1.689, 0.563, 0.1379, 0.563])
me_cube_007.materials.append(mat_material)
me_cube_007.use_remesh_preserve_volume = False
me_cube_007.use_remesh_preserve_attributes = False
me_cube_007.use_mirror_vertex_groups = False
me_cube_007.update()
me_cube_006 = bpy.data.meshes.new('Cube.006')
me_cube_006.from_pydata([(-1.0, -3.1, -0.04), (-1.0, -3.1, 0.24), (-1.0, 1.0, -0.04), (-1.0, 1.0, 0.24), (1.0, -3.1, -0.04), (1.0, -3.1, 0.24), (1.0, 1.0, -0.04), (1.0, 1.0, 0.24), (-0.9, -3.019, 0.24), (-0.9, 0.9192, 0.24), (0.9, -3.019, 0.24), (0.9, 0.9192, 0.24), (-0.7938, -2.894, 0.326), (-0.7938, 0.7936, 0.326), (0.7938, 0.7936, 0.326), (0.7938, -2.894, 0.326)], [], [(0, 1, 3, 2), (2, 3, 7, 6), (6, 7, 5, 4), (4, 5, 1, 0), (2, 6, 4, 0), (5, 7, 11, 10), (8, 10, 15, 12), (3, 1, 8, 9), (1, 5, 10, 8), (7, 3, 9, 11), (14, 13, 12, 15), (11, 9, 13, 14), (10, 11, 14, 15), (9, 8, 12, 13)])
_uv = me_cube_006.uv_layers.new(name='UVMap')
_uv.uv.foreach_set('vector', [0.1289, 0.48, 0.1289, 0.62, 2.031, 0.62, 2.031, 0.48, 0.5, 0.48, 0.5, 0.62, 1.428, 0.62, 1.428, 0.48, 0.1753, 0.48, 0.1753, 0.62, -1.726, 0.62, -1.726, 0.48, 0.5, 0.48, 0.5, 0.62, -0.4276, 0.62, -0.4276, 0.48, 0.5, 0.15, 1.428, 0.15, 1.428, -1.9, 0.5, -1.9, 0.5, 0.1, 0.5, 2.15, 0.4536, 2.11, 0.4536, 0.1404, 0.5464, 0.1404, 1.381, 0.1404, 1.332, 0.2032, 0.5956, 0.2032, 0.5, 0.15, 0.5, -1.9, 0.5464, -1.86, 0.5464, 0.1096, 0.5, 0.1, 1.428, 0.1, 1.381, 0.1404, 0.5464, 0.1404, 0.5, 0.15, -0.4276, 0.15, -0.3813, 0.1096, 0.4536, 0.1096, 0.4044, 0.04678, -0.332, 0.04678, -0.332, -1.797, 0.4044, -1.797, 0.4536, 0.1096, -0.3813, 0.1096, -0.332, 0.04678, 0.4044, 0.04678, 0.4536, 0.1404, 0.4536, 2.11, 0.4044, 2.047, 0.4044, 0.2032, 0.5464, 0.1096, 0.5464, -1.86, 0.5956, -1.797, 0.5956, 0.04678])
me_cube_006.materials.append(mat_material)
me_cube_006.use_remesh_preserve_volume = False
me_cube_006.use_remesh_preserve_attributes = False
me_cube_006.use_mirror_vertex_groups = False
me_cube_006.update()
me_cube_005 = bpy.data.meshes.new('Cube.005')
me_cube_005.from_pydata([(-1.0, -3.1, -0.04), (-1.0, -3.1, 0.24), (-1.0, 1.0, -0.04), (-1.0, 1.0, 0.24), (1.0, -3.1, -0.04), (1.0, -3.1, 0.24), (1.0, 1.0, -0.04), (1.0, 1.0, 0.24), (-0.9, -3.019, 0.24), (-0.9, 0.9192, 0.24), (0.9, -3.019, 0.24), (0.9, 0.9192, 0.24), (-0.9, -3.019, 0.326), (-0.9, 0.9192, 0.326), (0.9, 0.9192, 0.326), (0.9, -3.019, 0.326)], [], [(0, 1, 3, 2), (2, 3, 7, 6), (6, 7, 5, 4), (4, 5, 1, 0), (2, 6, 4, 0), (5, 7, 11, 10), (8, 10, 15, 12), (3, 1, 8, 9), (1, 5, 10, 8), (7, 3, 9, 11), (14, 13, 12, 15), (11, 9, 13, 14), (10, 11, 14, 15), (9, 8, 12, 13)])
_uv = me_cube_005.uv_layers.new(name='UVMap')
_uv.uv.foreach_set('vector', [0.1289, 0.48, 0.1289, 0.62, 2.031, 0.62, 2.031, 0.48, 0.03618, 0.48, 0.03618, 0.62, 0.9638, 0.62, 0.9638, 0.48, 0.1753, 0.48, 0.1753, 0.62, -1.726, 0.62, -1.726, 0.48, 0.03618, 0.48, 0.03618, 0.62, -0.8915, 0.62, -0.8915, 0.48, 0.03618, 0.15, 0.9638, 0.15, 0.9638, -1.9, 0.03618, -1.9, 0.03618, 0.1, 0.03618, 2.15, -0.0102, 2.11, -0.0102, 0.1404, 0.08256, 0.62, 0.9174, 0.62, 0.9174, 0.663, 0.08256, 0.663, 0.03618, 0.15, 0.03618, -1.9, 0.08256, -1.86, 0.08256, 0.1096, 0.03618, 0.1, 0.9638, 0.1, 0.9174, 0.1404, 0.08256, 0.1404, 0.03618, 0.15, -0.8915, 0.15, -0.8451, 0.1096, -0.0102, 0.1096, 0.9174, 0.1096, 0.08256, 0.1096, 0.08256, -1.86, 0.9174, -1.86, 0.9174, 0.62, 0.08256, 0.62, 0.08256, 0.663, 0.9174, 0.663, 0.1664, 0.62, 1.993, 0.62, 1.993, 0.663, 0.1664, 0.663, 0.1379, 0.62, -1.689, 0.62, -1.689, 0.663, 0.1379, 0.663])
me_cube_005.materials.append(mat_material)
me_cube_005.use_remesh_preserve_volume = False
me_cube_005.use_remesh_preserve_attributes = False
me_cube_005.use_mirror_vertex_groups = False
me_cube_005.update()
me_cube_003 = bpy.data.meshes.new('Cube.003')
me_cube_003.from_pydata([(-0.9654, -0.3654, -1.0), (-0.9654, -0.4, -0.9654), (-1.0, -0.3654, -0.9654), (-0.9654, -0.4, 1.361), (-0.9656, -0.3654, 1.396), (-1.0, -0.3654, 1.365), (-0.9654, 0.3654, -1.0), (-1.0, 0.3654, -0.9654), (-0.9654, 0.4, -0.9654), (-0.9656, 0.3654, 1.396), (-0.9654, 0.4, 1.361), (-1.0, 0.3654, 1.365), (0.9654, -0.3654, -1.0), (1.0, -0.3654, -0.9654), (0.9654, -0.4, -0.9654), (0.9672, -0.3654, 1.011), (0.9654, -0.4, 0.9753), (1.0, -0.3654, 0.9654), (0.9654, 0.4, -0.9654), (1.0, 0.3654, -0.9654), (0.9654, 0.3654, -1.0), (0.9672, 0.3654, 1.011), (1.0, 0.3654, 0.9654), (0.9654, 0.4, 0.9753), (0.2654, 0.4, -0.9654), (0.3346, 0.4, -0.9654), (0.3346, 0.3654, -1.0), (0.2654, 0.3654, -1.0), (0.3346, 0.4, 1.191), (0.2654, 0.4, 1.209), (0.2656, 0.3654, 1.244), (0.3328, 0.3654, 1.229), (0.3346, -0.4, -0.9654), (0.2654, -0.4, -0.9654), (0.2654, -0.3654, -1.0), (0.3346, -0.3654, -1.0), (0.2654, -0.4, 1.209), (0.3346, -0.4, 1.191), (0.3328, -0.3654, 1.229), (0.2656, -0.3654, 1.244)], [], [(33, 36, 3, 1), (14, 16, 37, 32), (30, 9, 4, 39), (19, 22, 17, 13), (8, 10, 29, 24), (25, 28, 23, 18), (2, 5, 11, 7), (21, 31, 38, 15), (26, 20, 12, 35), (0, 1, 2), (3, 4, 5), (6, 7, 8), (9, 10, 11), (12, 13, 14), (15, 16, 17), (18, 19, 20), (21, 22, 23), (24, 25, 26, 27), (28, 29, 30, 31), (32, 33, 34, 35), (36, 37, 38, 39), (6, 0, 2, 7), (1, 3, 5, 2), (4, 9, 11, 5), (10, 8, 7, 11), (27, 6, 8, 24), (31, 21, 23, 28), (22, 19, 18, 23), (12, 20, 19, 13), (21, 15, 17, 22), (16, 14, 13, 17), (35, 12, 14, 32), (39, 4, 3, 36), (20, 26, 25, 18), (9, 30, 29, 10), (0, 34, 33, 1), (15, 38, 37, 16), (30, 39, 38, 31), (26, 35, 34, 27), (36, 33, 32, 37), (28, 25, 24, 29), (6, 27, 34, 0)])
me_cube_003.polygons.foreach_set('use_smooth', [True] * 42)
_uv = me_cube_003.uv_layers.new(name='UVMap')
_uv.uv.foreach_set('vector', [0.1327, 0.5173, 0.1327, 1.605, -0.4827, 1.68, -0.4827, 0.5173, 0.4827, 0.5173, 0.4827, 1.488, 0.1673, 1.596, 0.1673, 0.5173, 0.1328, 0.6827, -0.4828, 0.6827, -0.4828, 0.3173, 0.1328, 0.3173, 0.6827, 0.5173, 0.6827, 1.483, 0.3173, 1.483, 0.3173, 0.5173, 0.5173, 0.5173, 0.5173, 1.68, 1.133, 1.605, 1.133, 0.5173, 0.1673, 0.5173, 0.1673, 1.596, 0.4827, 1.488, 0.4827, 0.5173, 0.3173, 0.5173, 0.3173, 1.683, 0.6827, 1.683, 0.6827, 0.5173, 0.4836, 0.6827, 0.1664, 0.6827, 0.1664, 0.3173, 0.4836, 0.3173, 0.1673, 0.6827, 0.4827, 0.6827, 0.4827, 0.3173, 0.1673, 0.3173, 0.5173, 0.3173, 0.5173, 0.3, 0.5, 0.3173, 0.5173, 0.6804, 0.5172, 0.6979, 0.5, 0.6827, 0.5173, 0.6827, 0.5, 0.6827, 0.5173, 0.7, 0.5172, 0.6979, 0.5173, 0.6804, 0.5, 0.6827, 0.4827, 0.3173, 0.5, 0.3173, 0.4827, 0.3, 0.3173, 0.5056, 0.3, 0.4876, 0.3173, 0.4827, 0.4827, 0.7, 0.5, 0.6827, 0.4827, 0.6827, 0.6827, 0.5056, 0.6827, 0.4827, 0.7, 0.4876, 0.1327, 0.7, 0.1673, 0.7, 0.1673, 0.6827, 0.1327, 0.6827, 0.1673, 0.5957, 0.1327, 0.6047, 0.1328, 0.6221, 0.1664, 0.6144, 0.1673, 0.3, 0.1327, 0.3, 0.1327, 0.3173, 0.1673, 0.3173, 0.1327, 0.6047, 0.1673, 0.5957, 0.1664, 0.6144, 0.1328, 0.6221, 0.5173, 0.6827, 0.5173, 0.3173, 0.5, 0.3173, 0.5, 0.6827, 0.5173, 0.5173, 0.5173, 1.68, 0.5, 1.683, 0.5, 0.5173, 0.5172, 0.3173, 0.5172, 0.6827, 0.5, 0.6827, 0.5, 0.3173, 0.5173, 0.6804, 0.5173, -0.4827, 0.5, -0.4827, 0.5, 0.6827, 0.1327, 0.6827, -0.4827, 0.6827, -0.4827, 0.7, 0.1327, 0.7, 0.1664, 0.6144, 0.4836, 0.5056, 0.4827, 0.4876, 0.1673, 0.5957, 0.5, 0.4827, 0.5, -0.4827, 0.4827, -0.4827, 0.4827, 0.4876, 0.4827, 0.3173, 0.4827, 0.6827, 0.5, 0.6827, 0.5, 0.3173, 0.6827, 0.5056, 0.3173, 0.5056, 0.3173, 0.4827, 0.6827, 0.4827, 0.4827, 0.4876, 0.4827, -0.4827, 0.5, -0.4827, 0.5, 0.4827, 0.1673, 0.3173, 0.4827, 0.3173, 0.4827, 0.3, 0.1673, 0.3, 0.1328, 0.6221, -0.4828, 0.6979, -0.4827, 0.6804, 0.1327, 0.6047, 0.4827, 0.6827, 0.1673, 0.6827, 0.1673, 0.7, 0.4827, 0.7, 0.5172, 0.6979, 1.133, 0.6221, 1.133, 0.6047, 0.5173, 0.6804, 0.5173, 0.3173, 1.133, 0.3173, 1.133, 0.3, 0.5173, 0.3, 0.4836, 0.5056, 0.1664, 0.6144, 0.1673, 0.5957, 0.4827, 0.4876, 0.1328, 0.6827, 0.1328, 0.3173, 0.1664, 0.3173, 0.1664, 0.6827, 0.1673, 0.6827, 0.1673, 0.3173, 0.1327, 0.3173, 0.1327, 0.6827, 0.1327, 0.6047, 0.1327, -0.4827, 0.1673, -0.4827, 0.1673, 0.5957, 0.1673, 0.5957, 0.1673, -0.4827, 0.1327, -0.4827, 0.1327, 0.6047, 0.5173, 0.6827, 1.133, 0.6827, 1.133, 0.3173, 0.5173, 0.3173])
me_cube_003.materials.append(mat_material)
me_cube_003.use_remesh_preserve_volume = False
me_cube_003.use_remesh_preserve_attributes = False
me_cube_003.use_mirror_vertex_groups = False
me_cube_003.update()
me_cube_002 = bpy.data.meshes.new('Cube.002')
me_cube_002.from_pydata([(-0.9631, -0.3231, -1.0), (-0.9631, -0.36, -0.9631), (-1.0, -0.3231, -0.9631), (-0.9631, -0.36, 1.363), (-0.9631, -0.3231, 1.4), (-1.0, -0.3231, 1.363), (-0.9631, 0.3231, -1.0), (-1.0, 0.3231, -0.9631), (-0.9631, 0.36, -0.9631), (-0.9631, 0.3231, 1.4), (-0.9631, 0.36, 1.363), (-1.0, 0.3231, 1.363), (0.9631, -0.3231, -1.0), (1.0, -0.3231, -0.9631), (0.9631, -0.36, -0.9631), (0.9631, -0.3231, 1.4), (0.9631, -0.36, 1.363), (1.0, -0.3231, 1.363), (0.9631, 0.3231, -1.0), (0.9631, 0.36, -0.9631), (1.0, 0.3231, -0.9631), (0.9631, 0.3231, 1.4), (1.0, 0.3231, 1.363), (0.9631, 0.36, 1.363)], [], [(14, 16, 3, 1), (20, 22, 17, 13), (21, 9, 4, 15), (2, 5, 11, 7), (8, 10, 23, 19), (0, 1, 2), (3, 4, 5), (6, 7, 8), (9, 10, 11), (12, 13, 14), (15, 16, 17), (18, 19, 20), (21, 22, 23), (6, 0, 2, 7), (1, 3, 5, 2), (4, 9, 11, 5), (10, 8, 7, 11), (18, 6, 8, 19), (9, 21, 23, 10), (22, 20, 19, 23), (12, 18, 20, 13), (21, 15, 17, 22), (16, 14, 13, 17), (0, 12, 14, 1), (15, 4, 3, 16), (6, 18, 12, 0)])
me_cube_002.polygons.foreach_set('use_smooth', [True] * 26)
_uv = me_cube_002.uv_layers.new(name='UVMap')
_uv.uv.foreach_set('vector', [0.4816, 0.5184, 0.4816, 1.682, -0.4816, 1.682, -0.4816, 0.5184, 0.6616, 0.5184, 0.6616, 1.682, 0.3384, 1.682, 0.3384, 0.5184, 0.4816, 0.6616, -0.4816, 0.6616, -0.4816, 0.3384, 0.4816, 0.3384, 0.3384, 0.5184, 0.3384, 1.682, 0.6616, 1.682, 0.6616, 0.5184, 0.5184, 0.5184, 0.5184, 1.682, 1.482, 1.682, 1.482, 0.5184, 0.5184, 0.3384, 0.5184, 0.32, 0.5, 0.3384, 0.5184, 0.6816, 0.5184, 0.7, 0.5, 0.6816, 0.5184, 0.6616, 0.5, 0.6616, 0.5184, 0.68, 0.5184, 0.7, 0.5184, 0.6816, 0.5, 0.6816, 0.4816, 0.3384, 0.5, 0.3384, 0.4816, 0.32, 0.4816, 0.7, 0.4816, 0.6816, 0.5, 0.6816, 0.4816, 0.6616, 0.4816, 0.68, 0.5, 0.6616, 0.4816, 0.7, 0.5, 0.6816, 0.4816, 0.6816, 0.5184, 0.6616, 0.5184, 0.3384, 0.5, 0.3384, 0.5, 0.6616, 0.5184, 0.5184, 0.5184, 1.682, 0.5, 1.682, 0.5, 0.5184, 0.3384, 0.7, 0.6616, 0.7, 0.6616, 0.6816, 0.3384, 0.6816, 0.5184, 0.6816, 0.5184, -0.4816, 0.5, -0.4816, 0.5, 0.6816, 0.4816, 0.6616, -0.4816, 0.6616, -0.4816, 0.68, 0.4816, 0.68, 0.5184, 0.7, 1.482, 0.7, 1.482, 0.6816, 0.5184, 0.6816, 0.5, 0.6816, 0.5, -0.4816, 0.4816, -0.4816, 0.4816, 0.6816, 0.4816, 0.3384, 0.4816, 0.6616, 0.5, 0.6616, 0.5, 0.3384, 0.6616, 0.7, 0.3384, 0.7, 0.3384, 0.6816, 0.6616, 0.6816, 0.4816, 0.6816, 0.4816, -0.4816, 0.5, -0.4816, 0.5, 0.6816, 0.5184, 0.3384, 1.482, 0.3384, 1.482, 0.32, 0.5184, 0.32, 0.4816, 0.7, -0.4816, 0.7, -0.4816, 0.6816, 0.4816, 0.6816, 0.5184, 0.6616, 1.482, 0.6616, 1.482, 0.3384, 0.5184, 0.3384])
me_cube_002.materials.append(mat_material)
me_cube_002.use_remesh_preserve_volume = False
me_cube_002.use_remesh_preserve_attributes = False
me_cube_002.use_mirror_vertex_groups = False
me_cube_002.update()
me_cube = bpy.data.meshes.new('Cube')
me_cube.from_pydata([(1.0, 0.3703, -0.9703), (0.9703, 0.3703, -1.0), (0.9703, 0.4, -0.9703), (1.0, -0.3703, -0.9703), (0.9703, -0.4, -0.9703), (0.9703, -0.3703, -1.0), (-0.9703, -0.4, -0.9703), (-1.0, -0.3703, -0.9703), (-0.9703, -0.3703, -1.0), (-0.9703, 0.4, -0.9703), (-0.9703, 0.3703, -1.0), (-1.0, 0.3703, -0.9703), (0.9703, 0.4, 0.9703), (0.9617, 0.4, 1.03), (0.9925, 0.3703, 1.029), (1.0, 0.3703, 0.9703), (0.9703, -0.4, 0.9703), (1.0, -0.3703, 0.9703), (0.9925, -0.3703, 1.029), (0.9617, -0.4, 1.03), (-1.0, -0.3703, 0.9703), (-0.9703, -0.4, 0.9703), (-0.9617, -0.4, 1.03), (-0.9925, -0.3703, 1.029), (-1.0, 0.3703, 0.9703), (-0.9925, 0.3703, 1.029), (-0.9617, 0.4, 1.03), (-0.9703, 0.4, 0.9703), (0.7203, 0.3703, 1.478), (0.6872, 0.4, 1.47), (0.6703, 0.3703, 1.5), (0.7203, -0.3703, 1.478), (0.6703, -0.3703, 1.5), (0.6872, -0.4, 1.47), (-0.6872, -0.4, 1.47), (-0.6703, -0.3703, 1.5), (-0.7203, -0.3703, 1.478), (-0.6872, 0.4, 1.47), (-0.7203, 0.3703, 1.478), (-0.6703, 0.3703, 1.5), (0.8664, -0.4, 1.28), (0.9121, -0.4, 1.22), (0.9425, -0.3703, 1.221), (0.9147, -0.3703, 1.272), (-0.9121, -0.4, 1.22), (-0.8664, -0.4, 1.28), (-0.9147, -0.3703, 1.272), (-0.9425, -0.3703, 1.221), (0.9147, 0.3703, 1.272), (0.9425, 0.3703, 1.221), (0.9121, 0.4, 1.22), (0.8664, 0.4, 1.28), (-0.9425, 0.3703, 1.221), (-0.9147, 0.3703, 1.272), (-0.8664, 0.4, 1.28), (-0.9121, 0.4, 1.22)], [], [(12, 2, 9, 27), (53, 46, 36, 38), (1, 5, 8, 10), (7, 20, 24, 11), (18, 14, 49, 42), (4, 16, 21, 6), (51, 54, 37, 29), (30, 39, 35, 32), (45, 40, 33, 34), (22, 19, 41, 44), (43, 48, 28, 31), (13, 26, 55, 50), (25, 23, 47, 52), (0, 1, 2), (3, 4, 5), (6, 7, 8), (9, 10, 11), (12, 13, 14, 15), (16, 17, 18, 19), (20, 21, 22, 23), (24, 25, 26, 27), (28, 29, 30), (31, 32, 33), (34, 35, 36), (37, 38, 39), (40, 41, 42, 43), (44, 45, 46, 47), (48, 49, 50, 51), (52, 53, 54, 55), (0, 3, 5, 1), (1, 10, 9, 2), (2, 12, 15, 0), (4, 6, 8, 5), (3, 17, 16, 4), (7, 11, 10, 8), (6, 21, 20, 7), (11, 24, 27, 9), (14, 18, 17, 15), (12, 27, 26, 13), (19, 22, 21, 16), (23, 25, 24, 20), (30, 32, 31, 28), (29, 37, 39, 30), (32, 35, 34, 33), (35, 39, 38, 36), (43, 31, 33, 40), (47, 23, 22, 44), (51, 29, 28, 48), (55, 26, 25, 52), (18, 42, 41, 19), (36, 46, 45, 34), (13, 50, 49, 14), (37, 54, 53, 38), (54, 51, 50, 55), (46, 53, 52, 47), (48, 43, 42, 49), (40, 45, 44, 41), (0, 15, 17, 3)])
me_cube.polygons.foreach_set('use_smooth', [True] * 58)
_uv = me_cube.uv_layers.new(name='UVMap')
_uv.uv.foreach_set('vector', [0.9852, 0.4852, 0.9852, -0.4852, 0.01483, -0.4852, 0.01483, 0.4852, 0.6852, 0.6358, 0.3148, 0.6358, 0.3148, 0.7392, 0.6852, 0.7392, 0.9852, 0.6852, 0.9852, 0.3148, 0.01483, 0.3148, 0.01483, 0.6852, 0.3148, 0.5148, 0.3148, 1.485, 0.6852, 1.485, 0.6852, 0.5148, 0.3148, 0.5143, 0.6852, 0.5143, 0.6852, 0.6107, 0.3148, 0.6107, 0.9852, 0.5148, 0.9852, 1.485, 0.01483, 1.485, 0.01483, 0.5148, 0.9332, 0.6398, 0.06679, 0.6398, 0.1564, 0.7352, 0.8436, 0.7352, 0.8352, 0.6852, 0.1648, 0.6852, 0.1648, 0.3148, 0.8352, 0.3148, 0.06679, 0.6398, 0.9332, 0.6398, 0.8436, 0.7352, 0.1564, 0.7352, 0.01917, 0.5148, 0.9808, 0.5148, 0.956, 0.6102, 0.04396, 0.6102, 0.3148, 0.6358, 0.6852, 0.6358, 0.6852, 0.7392, 0.3148, 0.7392, 0.9808, 0.5148, 0.01917, 0.5148, 0.04396, 0.6102, 0.956, 0.6102, 0.6852, 0.5143, 0.3148, 0.5143, 0.3148, 0.6107, 0.6852, 0.6107, 0.0, 0.5148, -0.01483, 0.5, -0.01483, 0.5148, 0.0, 0.5148, -0.01483, 0.5148, -0.01483, 0.5, 0.01483, 0.5148, -5.96e-08, 0.5148, 0.01483, 0.5, 0.01483, 0.5148, 0.01483, 0.5, 1.788e-07, 0.5148, 0.9852, 0.4852, 0.9808, 0.5148, 0.9963, 0.5143, 1.0, 0.4852, 0.9852, 0.4852, 1.0, 0.4852, 0.9963, 0.5143, 0.9808, 0.5148, 1.0, 0.4852, 1.015, 0.4852, 1.019, 0.5148, 1.004, 0.5143, 2.98e-08, 0.4852, 0.003731, 0.5143, 0.01917, 0.5148, 0.01483, 0.4852, 0.8602, 0.6852, 0.8436, 0.7, 0.8352, 0.6852, 0.8602, 0.3148, 0.8352, 0.3148, 0.8436, 0.3, 0.1564, 0.3, 0.1648, 0.3148, 0.1398, 0.3148, 0.1564, 0.7, 0.1398, 0.6852, 0.1648, 0.6852, 0.9332, 0.6398, 0.956, 0.6102, 0.9712, 0.6107, 0.9573, 0.6358, 0.04396, 0.6102, 0.06679, 0.6398, 0.04265, 0.6358, 0.02877, 0.6107, 0.9573, 0.6358, 0.9712, 0.6107, 0.956, 0.6102, 0.9332, 0.6398, 0.02877, 0.6107, 0.04265, 0.6358, 0.06679, 0.6398, 0.04396, 0.6102, 0.0, 0.6852, 0.0, 0.3148, -0.01483, 0.3148, -0.01483, 0.6852, 0.9852, 0.5, 0.01483, 0.5, 0.01483, 0.5148, 0.9852, 0.5148, 0.9852, 0.5148, 0.9852, 1.485, 1.0, 1.485, 1.0, 0.5148, 0.9852, 0.5148, 0.01483, 0.5148, 0.01483, 0.5, 0.9852, 0.5, 0.0, 0.5148, -2.98e-07, 1.485, -0.01483, 1.485, -0.01483, 0.5148, 1.0, 0.3148, 1.0, 0.6852, 1.015, 0.6852, 1.015, 0.3148, 0.01483, 0.5148, 0.01483, 1.485, -1.788e-07, 1.485, -5.96e-08, 0.5148, 1.788e-07, 0.5148, 2.98e-08, 1.485, 0.01483, 1.485, 0.01483, 0.5148, 0.6852, 0.5143, 0.3148, 0.5143, 0.3148, 0.4852, 0.6852, 0.4852, 0.9852, 0.4852, 0.01483, 0.4852, 0.01917, 0.5148, 0.9808, 0.5148, 0.9808, 0.5148, 0.01917, 0.5148, 0.01483, 0.4852, 0.9852, 0.4852, 0.3148, 0.5143, 0.6852, 0.5143, 0.6852, 0.4852, 0.3148, 0.4852, 0.8352, 0.6852, 0.8352, 0.3148, 0.8602, 0.3148, 0.8602, 0.6852, 0.8436, 0.7, 0.1564, 0.7, 0.1648, 0.6852, 0.8352, 0.6852, 0.8352, 0.3148, 0.1648, 0.3148, 0.1564, 0.3, 0.8436, 0.3, 0.1648, 0.3148, 0.1648, 0.6852, 0.1398, 0.6852, 0.1398, 0.3148, 0.9573, 0.6358, 0.8602, 0.7392, 0.8436, 0.7352, 0.9332, 0.6398, 0.02877, 0.6107, 0.003731, 0.5143, 0.01917, 0.5148, 0.04396, 0.6102, 0.9332, 0.6398, 0.8436, 0.7352, 0.8602, 0.7392, 0.9573, 0.6358, 0.04396, 0.6102, 0.01917, 0.5148, 0.003731, 0.5143, 0.02877, 0.6107, 0.9963, 0.5143, 0.9712, 0.6107, 0.956, 0.6102, 0.9808, 0.5148, 0.1398, 0.7392, 0.04265, 0.6358, 0.06679, 0.6398, 0.1564, 0.7352, 0.9808, 0.5148, 0.956, 0.6102, 0.9712, 0.6107, 0.9963, 0.5143, 0.1564, 0.7352, 0.06679, 0.6398, 0.04265, 0.6358, 0.1398, 0.7392, 0.06679, 0.6398, 0.9332, 0.6398, 0.956, 0.6102, 0.04396, 0.6102, 0.3148, 0.6358, 0.6852, 0.6358, 0.6852, 0.6107, 0.3148, 0.6107, 0.6852, 0.6358, 0.3148, 0.6358, 0.3148, 0.6107, 0.6852, 0.6107, 0.9332, 0.6398, 0.06679, 0.6398, 0.04396, 0.6102, 0.956, 0.6102, 0.6852, 0.5148, 0.6852, 1.485, 0.3148, 1.485, 0.3148, 0.5148])
me_cube.materials.append(mat_material)
me_cube.use_remesh_preserve_volume = False
me_cube.use_remesh_preserve_attributes = False
me_cube.use_mirror_vertex_groups = False
me_cube.update()

# ---- objects
ob_cube_015 = bpy.data.objects.new('Cube.015', me_cube_018)
ob_cube_008 = bpy.data.objects.new('Cube.008', me_cube_010)
ob_cube_006 = bpy.data.objects.new('Cube.006', me_cube_008)
ob_cube_005 = bpy.data.objects.new('Cube.005', me_cube_007)
ob_cube_004 = bpy.data.objects.new('Cube.004', me_cube_006)
ob_cube_003 = bpy.data.objects.new('Cube.003', me_cube_005)
ob_cube_002 = bpy.data.objects.new('Cube.002', me_cube_003)
ob_cube_001 = bpy.data.objects.new('Cube.001', me_cube_002)
ob_cube = bpy.data.objects.new('Cube', me_cube)
ob_lamp = bpy.data.objects.new('Lamp', light_lamp)
ob_camera = bpy.data.objects.new('Camera', cam_camera)

# ---- transforms, parenting, visibility, modifiers, constraints
ob_cube_015.location = (-6.902, -0.9718, 0.07086)
ob_cube_015.lineart.crease_threshold = 0.0
ob_cube_008.location = (-6.0, 0.6201, 0.4)
ob_cube_008.rotation_euler = (-1.571, -0.0, 0.02024)
ob_cube_008.lock_rotations_4d = False
ob_cube_008.empty_display_type = 'ARROWS'
ob_cube_008.lineart.crease_threshold = 0.0
ob_cube_006.location = (-3.0, -6.0, 0.0)
ob_cube_006.lineart.crease_threshold = 0.0
ob_cube_005.location = (-3.0, -1.7, 0.0)
ob_cube_005.lineart.crease_threshold = 0.0
ob_cube_004.location = (3.0, -1.7, 0.0)
ob_cube_004.lineart.crease_threshold = 0.0
ob_cube_003.location = (0.0, -1.7, 0.0)
ob_cube_003.lineart.crease_threshold = 0.0
ob_cube_002.location = (3.0, 0.0, 1.0)
ob_cube_002.lineart.crease_threshold = 0.0
ob_cube_001.location = (-3.0, 0.0, 1.0)
ob_cube_001.lineart.crease_threshold = 0.0
ob_cube.location = (0.0, 0.0, 1.0)
ob_cube.lock_rotations_4d = False
ob_cube.empty_display_type = 'ARROWS'
ob_cube.lineart.crease_threshold = 0.0
ob_lamp.location = (4.076, 1.005, 5.904)
ob_lamp.rotation_euler = (0.6503, 0.05522, 1.866)
ob_lamp.lock_rotations_4d = False
ob_lamp.empty_display_type = 'ARROWS'
ob_lamp.color = (0.0, 0.0, 0.0, 0.0)
ob_lamp.lineart.crease_threshold = 0.0
ob_camera.location = (7.481, -6.508, 5.344)
ob_camera.rotation_euler = (1.109, 0.0, 0.8149)
ob_camera.lock_rotations_4d = False
ob_camera.empty_display_type = 'ARROWS'
ob_camera.color = (0.0, 0.0, 0.0, 0.0)
ob_camera.display_type = 'WIRE'
ob_camera.lineart.crease_threshold = 0.0

# ---- collection membership
col_collection_1.objects.link(ob_cube_015)
col_collection_1.objects.link(ob_cube_008)
col_collection_1.objects.link(ob_cube_006)
col_collection_1.objects.link(ob_cube_005)
col_collection_1.objects.link(ob_cube_004)
col_collection_1.objects.link(ob_cube_003)
col_collection_1.objects.link(ob_cube_002)
col_collection_1.objects.link(ob_cube_001)
col_collection_1.objects.link(ob_cube)
col_collection_1.objects.link(ob_lamp)
col_collection_1.objects.link(ob_camera)

# ---- scene / render settings (as saved in the file)
scene.camera = ob_camera
scene.frame_start = 1; scene.frame_end = 250; scene.frame_set(1)
scene.render.engine = 'CYCLES'
scene.render.resolution_percentage = 50
scene.render.dither_intensity = 0.0
scene.cycles.use_denoising = False
scene.cycles.samples = 144
scene.cycles.sampling_pattern = 'TABULATED_SOBOL'
scene.cycles.use_adaptive_sampling = False
scene.cycles.use_light_tree = False
scene.cycles.blur_glossy = 0.5
scene.cycles.sample_clamp_indirect = 0.0
scene.view_settings.view_transform = 'Filmic'
bpy.context.view_layer.update()
